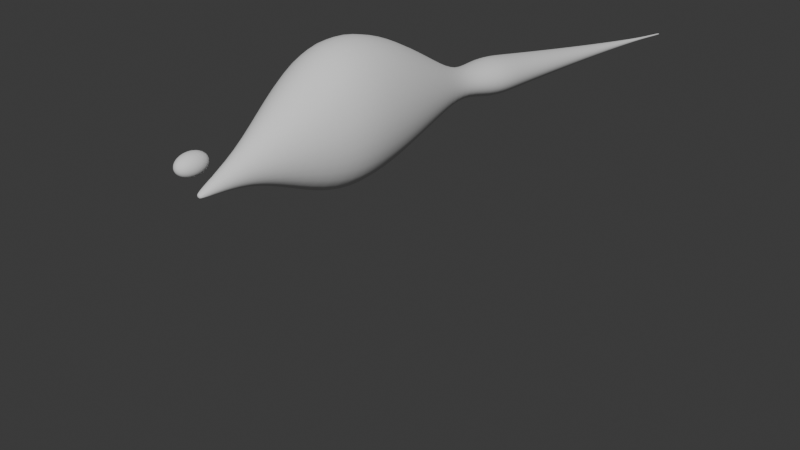 # Source: character.blend  (saved by Blender 4.4.32; exported with 4.5.12 LTS)
import bpy
from mathutils import Matrix  # noqa: F401  (used for matrix-valued properties, if any)

bpy.ops.wm.read_factory_settings(use_empty=True)
scene = bpy.context.scene
scene.name = 'Scene'

# ---- collections
col_collection = bpy.data.collections.new('Collection'); scene.collection.children.link(col_collection)

# ---- world
world_world = bpy.data.worlds.new('World'); scene.world = world_world
world_world.use_nodes = True; world_world.node_tree.nodes.clear()
_N = world_world.node_tree.nodes; _L = world_world.node_tree.links
n0 = _N.new('ShaderNodeOutputWorld'); n0.name = 'World Output'; n0.location = (300, 300)
n1 = _N.new('ShaderNodeBackground'); n1.name = 'Background'; n1.location = (10, 300)
n1.inputs[0].default_value = (0.05088, 0.05088, 0.05088, 1.0)
_L.new(n1.outputs[0], n0.inputs[0])
n0.is_active_output = True
world_world.color = (0.05088, 0.05088, 0.05088)
world_world.sun_shadow_jitter_overblur = 0.0

# ---- meshes
me_pangolinbodymesh_103 = bpy.data.meshes.new('PangolinBodyMesh.103')
me_pangolinbodymesh_103.from_pydata([(0.01571, 0.18, 0.25), (0.01111, 0.18, 0.2591), (9.618e-19, 0.18, 0.2629), (-0.01111, 0.18, 0.2591), (-0.01571, 0.18, 0.25), (-0.01111, 0.18, 0.2409), (-2.886e-18, 0.18, 0.2371), (0.01111, 0.18, 0.2409), (0.05281, 0.36, 0.2847), (0.03734, 0.36, 0.3261), (3.234e-18, 0.36, 0.3433), (-0.03734, 0.36, 0.3261), (-0.05281, 0.36, 0.2847), (-0.03734, 0.36, 0.2433), (-9.701e-18, 0.36, 0.2261), (0.03734, 0.36, 0.2433), (0.1324, 0.54, 0.3125), (0.09361, 0.54, 0.4379), (8.107e-18, 0.54, 0.4898), (-0.09361, 0.54, 0.4379), (-0.1324, 0.54, 0.3125), (-0.09361, 0.54, 0.1872), (-2.432e-17, 0.54, 0.1353), (0.09361, 0.54, 0.1872), (0.1968, 0.72, 0.328), (0.1391, 0.72, 0.5319), (1.205e-17, 0.72, 0.6164), (-0.1391, 0.72, 0.5319), (-0.1968, 0.72, 0.328), (-0.1391, 0.72, 0.124), (-3.615e-17, 0.72, 0.03957), (0.1391, 0.72, 0.124), (0.1899, 0.9, 0.328), (0.1343, 0.9, 0.5249), (1.163e-17, 0.9, 0.6064), (-0.1343, 0.9, 0.5249), (-0.1899, 0.9, 0.328), (-0.1343, 0.9, 0.1311), (-3.489e-17, 0.9, 0.04958), (0.1343, 0.9, 0.1311), (0.1588, 1.08, 0.3125), (0.1123, 1.08, 0.4628), (9.721e-18, 1.08, 0.5251), (-0.1123, 1.08, 0.4628), (-0.1588, 1.08, 0.3125), (-0.1123, 1.08, 0.1623), (-2.916e-17, 1.08, 0.1), (0.1123, 1.08, 0.1623), (0.1106, 1.26, 0.2847), (0.07821, 1.26, 0.3715), (6.773e-18, 1.26, 0.4074), (-0.07821, 1.26, 0.3715), (-0.1106, 1.26, 0.2847), (-0.07821, 1.26, 0.1979), (-2.032e-17, 1.26, 0.162), (0.07821, 1.26, 0.1979), (0.05569, 1.44, 0.25), (0.03938, 1.44, 0.2824), (3.41e-18, 1.44, 0.2959), (-0.03938, 1.44, 0.2824), (-0.05569, 1.44, 0.25), (-0.03938, 1.44, 0.2176), (-1.023e-17, 1.44, 0.2041), (0.03938, 1.44, 0.2176), (0.1054, 1.599, 0.2309), (0.07453, 1.606, 0.2919), (6.454e-18, 1.609, 0.3171), (-0.07453, 1.606, 0.2919), (-0.1054, 1.599, 0.2309), (-0.07453, 1.592, 0.17), (-1.936e-17, 1.589, 0.1448), (0.07453, 1.592, 0.17), (0.08991, 1.758, 0.2119), (0.06357, 1.764, 0.2639), (5.505e-18, 1.767, 0.2854), (-0.06357, 1.764, 0.2639), (-0.08991, 1.758, 0.2119), (-0.06357, 1.751, 0.1599), (-1.652e-17, 1.749, 0.1384), (0.06357, 1.751, 0.1599), (0.07508, 1.917, 0.1928), (0.05309, 1.922, 0.2362), (4.597e-18, 1.924, 0.2542), (-0.05309, 1.922, 0.2362), (-0.07508, 1.917, 0.1928), (-0.05309, 1.911, 0.1494), (-1.379e-17, 1.909, 0.1314), (0.05309, 1.911, 0.1494), (0.06097, 2.075, 0.1737), (0.04311, 2.08, 0.209), (3.733e-18, 2.081, 0.2236), (-0.04311, 2.08, 0.209), (-0.06097, 2.075, 0.1737), (-0.04311, 2.071, 0.1385), (-1.12e-17, 2.069, 0.1239), (0.04311, 2.071, 0.1385), (0.04767, 2.234, 0.1547), (0.03371, 2.238, 0.1822), (2.919e-18, 2.239, 0.1937), (-0.03371, 2.238, 0.1822), (-0.04767, 2.234, 0.1547), (-0.03371, 2.231, 0.1271), (-8.756e-18, 2.23, 0.1157), (0.03371, 2.231, 0.1271), (0.03527, 2.393, 0.1356), (0.02494, 2.396, 0.156), (2.16e-18, 2.397, 0.1645), (-0.02494, 2.396, 0.156), (-0.03527, 2.393, 0.1356), (-0.02494, 2.391, 0.1152), (-6.479e-18, 2.39, 0.1068), (0.02494, 2.391, 0.1152), (0.02392, 2.552, 0.1166), (0.01691, 2.554, 0.1304), (1.465e-18, 2.554, 0.1361), (-0.01691, 2.554, 0.1304), (-0.02392, 2.552, 0.1166), (-0.01691, 2.55, 0.1027), (-4.394e-18, 2.55, 0.097), (0.01691, 2.55, 0.1027), (0.01384, 2.711, 0.09749), (0.009783, 2.712, 0.1055), (8.472e-19, 2.712, 0.1088), (-0.009783, 2.712, 0.1055), (-0.01384, 2.711, 0.09749), (-0.009783, 2.71, 0.08949), (-2.542e-18, 2.71, 0.08618), (0.009783, 2.71, 0.08949), (0.005428, 2.87, 0.07843), (0.003838, 2.87, 0.08157), (3.323e-19, 2.87, 0.08287), (-0.003838, 2.87, 0.08157), (-0.005428, 2.87, 0.07843), (-0.003838, 2.869, 0.07529), (-9.97e-19, 2.869, 0.07399), (0.003838, 2.869, 0.07529), (0.004, 3.029, 0.05937), (0.002828, 3.029, 0.06218), (2.449e-19, 3.029, 0.06334), (-0.002828, 3.029, 0.06218), (-0.004, 3.029, 0.05937), (-0.002828, 3.028, 0.05656), (-7.348e-19, 3.028, 0.0554), (0.002828, 3.028, 0.05656), (0.0, 0.18, 0.25), (0.0, 3.029, 0.05937)], [], [(0, 1, 9, 8), (1, 2, 10, 9), (2, 3, 11, 10), (3, 4, 12, 11), (4, 5, 13, 12), (5, 6, 14, 13), (6, 7, 15, 14), (7, 0, 8, 15), (8, 9, 17, 16), (9, 10, 18, 17), (10, 11, 19, 18), (11, 12, 20, 19), (12, 13, 21, 20), (13, 14, 22, 21), (14, 15, 23, 22), (15, 8, 16, 23), (16, 17, 25, 24), (17, 18, 26, 25), (18, 19, 27, 26), (19, 20, 28, 27), (20, 21, 29, 28), (21, 22, 30, 29), (22, 23, 31, 30), (23, 16, 24, 31), (24, 25, 33, 32), (25, 26, 34, 33), (26, 27, 35, 34), (27, 28, 36, 35), (28, 29, 37, 36), (29, 30, 38, 37), (30, 31, 39, 38), (31, 24, 32, 39), (32, 33, 41, 40), (33, 34, 42, 41), (34, 35, 43, 42), (35, 36, 44, 43), (36, 37, 45, 44), (37, 38, 46, 45), (38, 39, 47, 46), (39, 32, 40, 47), (40, 41, 49, 48), (41, 42, 50, 49), (42, 43, 51, 50), (43, 44, 52, 51), (44, 45, 53, 52), (45, 46, 54, 53), (46, 47, 55, 54), (47, 40, 48, 55), (48, 49, 57, 56), (49, 50, 58, 57), (50, 51, 59, 58), (51, 52, 60, 59), (52, 53, 61, 60), (53, 54, 62, 61), (54, 55, 63, 62), (55, 48, 56, 63), (56, 57, 65, 64), (57, 58, 66, 65), (58, 59, 67, 66), (59, 60, 68, 67), (60, 61, 69, 68), (61, 62, 70, 69), (62, 63, 71, 70), (63, 56, 64, 71), (64, 65, 73, 72), (65, 66, 74, 73), (66, 67, 75, 74), (67, 68, 76, 75), (68, 69, 77, 76), (69, 70, 78, 77), (70, 71, 79, 78), (71, 64, 72, 79), (72, 73, 81, 80), (73, 74, 82, 81), (74, 75, 83, 82), (75, 76, 84, 83), (76, 77, 85, 84), (77, 78, 86, 85), (78, 79, 87, 86), (79, 72, 80, 87), (80, 81, 89, 88), (81, 82, 90, 89), (82, 83, 91, 90), (83, 84, 92, 91), (84, 85, 93, 92), (85, 86, 94, 93), (86, 87, 95, 94), (87, 80, 88, 95), (88, 89, 97, 96), (89, 90, 98, 97), (90, 91, 99, 98), (91, 92, 100, 99), (92, 93, 101, 100), (93, 94, 102, 101), (94, 95, 103, 102), (95, 88, 96, 103), (96, 97, 105, 104), (97, 98, 106, 105), (98, 99, 107, 106), (99, 100, 108, 107), (100, 101, 109, 108), (101, 102, 110, 109), (102, 103, 111, 110), (103, 96, 104, 111), (104, 105, 113, 112), (105, 106, 114, 113), (106, 107, 115, 114), (107, 108, 116, 115), (108, 109, 117, 116), (109, 110, 118, 117), (110, 111, 119, 118), (111, 104, 112, 119), (112, 113, 121, 120), (113, 114, 122, 121), (114, 115, 123, 122), (115, 116, 124, 123), (116, 117, 125, 124), (117, 118, 126, 125), (118, 119, 127, 126), (119, 112, 120, 127), (120, 121, 129, 128), (121, 122, 130, 129), (122, 123, 131, 130), (123, 124, 132, 131), (124, 125, 133, 132), (125, 126, 134, 133), (126, 127, 135, 134), (127, 120, 128, 135), (128, 129, 137, 136), (129, 130, 138, 137), (130, 131, 139, 138), (131, 132, 140, 139), (132, 133, 141, 140), (133, 134, 142, 141), (134, 135, 143, 142), (135, 128, 136, 143), (144, 1, 0), (144, 2, 1), (144, 3, 2), (144, 4, 3), (144, 5, 4), (144, 6, 5), (144, 7, 6), (144, 0, 7), (145, 136, 137), (145, 137, 138), (145, 138, 139), (145, 139, 140), (145, 140, 141), (145, 141, 142), (145, 142, 143), (145, 143, 136)])
me_pangolinbodymesh_103.polygons.foreach_set('use_smooth', [True] * 152)
me_pangolinbodymesh_103.update()
me_sphere_048 = bpy.data.meshes.new('Sphere.048')
me_sphere_048.from_pydata([(0.0, 0.01171, 0.03678), (0.0, 0.03333, 0.03118), (0.0, 0.04243, 0.02652), (0.0, 0.05543, 0.01435), (0.0, 0.06, 0.0), (0.0, 0.05543, -0.01435), (0.0, 0.04989, -0.02083), (0.0, 0.04243, -0.02652), (0.0, 0.03333, -0.03118), (0.001427, 0.01148, 0.03678), (0.0028, 0.02252, 0.03465), (0.004064, 0.03269, 0.03118), (0.005173, 0.04161, 0.02652), (0.006083, 0.04893, 0.02083), (0.006759, 0.05437, 0.01435), (0.007175, 0.05772, 0.007316), (0.007316, 0.05885, 0.0), (0.007175, 0.05772, -0.007316), (0.006759, 0.05437, -0.01435), (0.006083, 0.04893, -0.02083), (0.005173, 0.04161, -0.02652), (0.004064, 0.03269, -0.03118), (0.0028, 0.02252, -0.03465), (0.001427, 0.01148, -0.03678), (0.0028, 0.01081, 0.03678), (0.005492, 0.02121, 0.03465), (0.007973, 0.0308, 0.03118), (0.01015, 0.0392, 0.02652), (0.01193, 0.04609, 0.02083), (0.01326, 0.05121, 0.01435), (0.01407, 0.05437, 0.007316), (0.01435, 0.05543, 0.0), (0.01407, 0.05437, -0.007316), (0.01326, 0.05121, -0.01435), (0.01193, 0.04609, -0.02083), (0.01015, 0.0392, -0.02652), (0.007973, 0.0308, -0.03118), (0.005492, 0.02121, -0.03465), (0.0028, 0.01081, -0.03678), (0.004064, 0.009733, 0.03678), (0.007973, 0.01909, 0.03465), (0.01157, 0.02772, 0.03118), (0.01473, 0.03528, 0.02652), (0.01732, 0.04148, 0.02083), (0.01925, 0.04609, 0.01435), (0.02043, 0.04893, 0.007316), (0.02083, 0.04989, 0.0), (0.02043, 0.04893, -0.007316), (0.01925, 0.04609, -0.01435), (0.01732, 0.04148, -0.02083), (0.01473, 0.03528, -0.02652), (0.01157, 0.02772, -0.03118), (0.007973, 0.01909, -0.03465), (0.004064, 0.009733, -0.03678), (0.005173, 0.008277, 0.03678), (0.01015, 0.01624, 0.03465), (0.01473, 0.02357, 0.03118), (0.01875, 0.03, 0.02652), (0.02205, 0.03528, 0.02083), (0.0245, 0.0392, 0.01435), (0.02601, 0.04161, 0.007316), (0.02652, 0.04243, 0.0), (0.02601, 0.04161, -0.007316), (0.0245, 0.0392, -0.01435), (0.02205, 0.03528, -0.02083), (0.01875, 0.03, -0.02652), (0.01473, 0.02357, -0.03118), (0.01015, 0.01624, -0.03465), (0.005173, 0.008277, -0.03678), (0.006083, 0.006503, 0.03678), (0.01193, 0.01276, 0.03465), (0.01732, 0.01852, 0.03118), (0.02205, 0.02357, 0.02652), (0.02593, 0.02772, 0.02083), (0.02881, 0.0308, 0.01435), (0.03058, 0.03269, 0.007316), (0.03118, 0.03333, 0.0), (0.03058, 0.03269, -0.007316), (0.02881, 0.0308, -0.01435), (0.02593, 0.02772, -0.02083), (0.02205, 0.02357, -0.02652), (0.01732, 0.01852, -0.03118), (0.01193, 0.01276, -0.03465), (0.006083, 0.006503, -0.03678), (0.006759, 0.004479, 0.03678), (0.01326, 0.008787, 0.03465), (0.01925, 0.01276, 0.03118), (0.0245, 0.01624, 0.02652), (0.02881, 0.01909, 0.02083), (0.03201, 0.02121, 0.01435), (0.03398, 0.02252, 0.007316), (0.03465, 0.02296, 0.0), (0.03398, 0.02252, -0.007316), (0.03201, 0.02121, -0.01435), (0.02881, 0.01909, -0.02083), (0.0245, 0.01624, -0.02652), (0.01925, 0.01276, -0.03118), (0.01326, 0.008787, -0.03465), (0.006759, 0.004479, -0.03678), (0.007175, 0.002284, 0.03678), (0.01407, 0.004479, 0.03465), (0.02043, 0.006503, 0.03118), (0.02601, 0.008277, 0.02652), (0.03058, 0.009733, 0.02083), (0.03398, 0.01081, 0.01435), (0.03607, 0.01148, 0.007316), (0.03678, 0.01171, 0.0), (0.03607, 0.01148, -0.007316), (0.03398, 0.01081, -0.01435), (0.03058, 0.009733, -0.02083), (0.02601, 0.008277, -0.02652), (0.02043, 0.006503, -0.03118), (0.01407, 0.004479, -0.03465), (0.007175, 0.002284, -0.03678), (0.007316, -9.313e-10, 0.03678), (0.01435, -1.49e-09, 0.03465), (0.02083, -2.235e-09, 0.03118), (0.02652, -4.47e-09, 0.02652), (0.03118, -5.96e-09, 0.02083), (0.03465, -2.98e-09, 0.01435), (0.03678, -2.235e-09, 0.007316), (0.0375, -2.98e-09, 0.0), (0.03678, -2.235e-09, -0.007316), (0.03465, -2.98e-09, -0.01435), (0.03118, -5.96e-09, -0.02083), (0.02652, -4.47e-09, -0.02652), (0.02083, -2.235e-09, -0.03118), (0.01435, -1.49e-09, -0.03465), (0.007316, -9.313e-10, -0.03678), (0.007175, -0.002284, 0.03678), (0.01407, -0.004479, 0.03465), (0.02043, -0.006503, 0.03118), (0.02601, -0.008277, 0.02652), (0.03058, -0.009733, 0.02083), (0.03398, -0.01081, 0.01435), (0.03607, -0.01148, 0.007316), (0.03678, -0.01171, 0.0), (0.03607, -0.01148, -0.007316), (0.03398, -0.01081, -0.01435), (0.03058, -0.009733, -0.02083), (0.02601, -0.008277, -0.02652), (0.02043, -0.006503, -0.03118), (0.01407, -0.004479, -0.03465), (0.007175, -0.002284, -0.03678), (0.006759, -0.004479, 0.03678), (0.01326, -0.008787, 0.03465), (0.01925, -0.01276, 0.03118), (0.0245, -0.01624, 0.02652), (0.02881, -0.01909, 0.02083), (0.03201, -0.02121, 0.01435), (0.03398, -0.02252, 0.007316), (0.03465, -0.02296, 0.0), (0.03398, -0.02252, -0.007316), (0.03201, -0.02121, -0.01435), (0.02881, -0.01909, -0.02083), (0.0245, -0.01624, -0.02652), (0.01925, -0.01276, -0.03118), (0.01326, -0.008787, -0.03465), (0.006759, -0.004479, -0.03678), (0.006083, -0.006503, 0.03678), (0.01193, -0.01276, 0.03465), (0.01732, -0.01852, 0.03118), (0.02205, -0.02357, 0.02652), (0.02593, -0.02772, 0.02083), (0.02881, -0.0308, 0.01435), (0.03058, -0.03269, 0.007316), (0.03118, -0.03333, 0.0), (0.03058, -0.03269, -0.007316), (0.02881, -0.0308, -0.01435), (0.02593, -0.02772, -0.02083), (0.02205, -0.02357, -0.02652), (0.01732, -0.01852, -0.03118), (0.01193, -0.01276, -0.03465), (0.006083, -0.006503, -0.03678), (0.005173, -0.008277, 0.03678), (0.01015, -0.01624, 0.03465), (0.01473, -0.02357, 0.03118), (0.01875, -0.03, 0.02652), (0.02205, -0.03528, 0.02083), (0.0245, -0.0392, 0.01435), (0.02601, -0.04161, 0.007316), (0.02652, -0.04243, 0.0), (0.02601, -0.04161, -0.007316), (0.0245, -0.0392, -0.01435), (0.02205, -0.03528, -0.02083), (0.01875, -0.03, -0.02652), (0.01473, -0.02357, -0.03118), (0.01015, -0.01624, -0.03465), (0.005173, -0.008277, -0.03678), (0.004064, -0.009733, 0.03678), (0.007973, -0.01909, 0.03465), (0.01157, -0.02772, 0.03118), (0.01473, -0.03528, 0.02652), (0.01732, -0.04148, 0.02083), (0.01925, -0.04609, 0.01435), (0.02043, -0.04893, 0.007316), (0.02083, -0.04989, 0.0), (0.02043, -0.04893, -0.007316), (0.01925, -0.04609, -0.01435), (0.01732, -0.04148, -0.02083), (0.01473, -0.03528, -0.02652), (0.01157, -0.02772, -0.03118), (0.007973, -0.01909, -0.03465), (0.004064, -0.009733, -0.03678), (0.0028, -0.01081, 0.03678), (0.005492, -0.02121, 0.03465), (0.007973, -0.0308, 0.03118), (0.01015, -0.0392, 0.02652), (0.01193, -0.04609, 0.02083), (0.01326, -0.05121, 0.01435), (0.01407, -0.05437, 0.007316), (0.01435, -0.05543, 0.0), (0.01407, -0.05437, -0.007316), (0.01326, -0.05121, -0.01435), (0.01193, -0.04609, -0.02083), (0.01015, -0.0392, -0.02652), (0.007973, -0.0308, -0.03118), (0.005492, -0.02121, -0.03465), (0.0028, -0.01081, -0.03678), (0.001427, -0.01148, 0.03678), (0.0028, -0.02252, 0.03465), (0.004064, -0.03269, 0.03118), (0.005173, -0.04161, 0.02652), (0.006083, -0.04893, 0.02083), (0.006759, -0.05437, 0.01435), (0.007175, -0.05772, 0.007316), (0.007316, -0.05885, 0.0), (0.007175, -0.05772, -0.007316), (0.006759, -0.05437, -0.01435), (0.006083, -0.04893, -0.02083), (0.005173, -0.04161, -0.02652), (0.004064, -0.03269, -0.03118), (0.0028, -0.02252, -0.03465), (0.001427, -0.01148, -0.03678), (-6.985e-10, -0.01171, 0.03678), (-6.985e-10, -0.02296, 0.03465), (-1.863e-09, -0.03333, 0.03118), (-6.054e-09, -0.04243, 0.02652), (-5.122e-09, -0.04989, 0.02083), (-3.26e-09, -0.05543, 0.01435), (-2.794e-09, -0.05885, 0.007316), (-5.588e-09, -0.06, 0.0), (-2.794e-09, -0.05885, -0.007316), (-3.26e-09, -0.05543, -0.01435), (-5.122e-09, -0.04989, -0.02083), (-6.054e-09, -0.04243, -0.02652), (-1.863e-09, -0.03333, -0.03118), (-6.985e-10, -0.02296, -0.03465), (-6.985e-10, -0.01171, -0.03678), (-0.001427, -0.01148, 0.03678), (-0.0028, -0.02252, 0.03465), (-0.004064, -0.03269, 0.03118), (-0.005173, -0.04161, 0.02652), (-0.006083, -0.04893, 0.02083), (-0.006759, -0.05437, 0.01435), (-0.007175, -0.05772, 0.007316), (-0.007316, -0.05885, 0.0), (-0.007175, -0.05772, -0.007316), (-0.006759, -0.05437, -0.01435), (-0.006083, -0.04893, -0.02083), (-0.005173, -0.04161, -0.02652), (-0.004064, -0.03269, -0.03118), (-0.0028, -0.02252, -0.03465), (-0.001427, -0.01148, -0.03678), (0.0, 0.0, -0.0375), (-0.0028, -0.01081, 0.03678), (-0.005492, -0.02121, 0.03465), (-0.007973, -0.0308, 0.03118), (-0.01015, -0.0392, 0.02652), (-0.01193, -0.04609, 0.02083), (-0.01326, -0.05121, 0.01435), (-0.01407, -0.05437, 0.007316), (-0.01435, -0.05543, 0.0), (-0.01407, -0.05437, -0.007316), (-0.01326, -0.05121, -0.01435), (-0.01193, -0.04609, -0.02083), (-0.01015, -0.0392, -0.02652), (-0.007973, -0.0308, -0.03118), (-0.005492, -0.02121, -0.03465), (-0.0028, -0.01081, -0.03678), (-0.004064, -0.009733, 0.03678), (-0.007973, -0.01909, 0.03465), (-0.01157, -0.02772, 0.03118), (-0.01473, -0.03528, 0.02652), (-0.01732, -0.04148, 0.02083), (-0.01925, -0.04609, 0.01435), (-0.02043, -0.04893, 0.007316), (-0.02083, -0.04989, 0.0), (-0.02043, -0.04893, -0.007316), (-0.01925, -0.04609, -0.01435), (-0.01732, -0.04148, -0.02083), (-0.01473, -0.03528, -0.02652), (-0.01157, -0.02772, -0.03118), (-0.007973, -0.01909, -0.03465), (-0.004064, -0.009733, -0.03678), (-0.005173, -0.008277, 0.03678), (-0.01015, -0.01624, 0.03465), (-0.01473, -0.02357, 0.03118), (-0.01875, -0.03, 0.02652), (-0.02205, -0.03528, 0.02083), (-0.0245, -0.0392, 0.01435), (-0.02601, -0.04161, 0.007316), (-0.02652, -0.04243, 0.0), (-0.02601, -0.04161, -0.007316), (-0.0245, -0.0392, -0.01435), (-0.02205, -0.03528, -0.02083), (-0.01875, -0.03, -0.02652), (-0.01473, -0.02357, -0.03118), (-0.01015, -0.01624, -0.03465), (-0.005173, -0.008277, -0.03678), (-0.006083, -0.006503, 0.03678), (-0.01193, -0.01276, 0.03465), (-0.01732, -0.01852, 0.03118), (-0.02205, -0.02357, 0.02652), (-0.02593, -0.02772, 0.02083), (-0.02881, -0.0308, 0.01435), (-0.03058, -0.03269, 0.007316), (-0.03118, -0.03333, 0.0), (-0.03058, -0.03269, -0.007316), (-0.02881, -0.0308, -0.01435), (-0.02593, -0.02772, -0.02083), (-0.02205, -0.02357, -0.02652), (-0.01732, -0.01852, -0.03118), (-0.01193, -0.01276, -0.03465), (-0.006083, -0.006503, -0.03678), (0.0, 0.0, 0.0375), (-0.006759, -0.004479, 0.03678), (-0.01326, -0.008787, 0.03465), (-0.01925, -0.01276, 0.03118), (-0.0245, -0.01624, 0.02652), (-0.02881, -0.01909, 0.02083), (-0.03201, -0.02121, 0.01435), (-0.03398, -0.02252, 0.007316), (-0.03465, -0.02296, 0.0), (-0.03398, -0.02252, -0.007316), (-0.03201, -0.02121, -0.01435), (-0.02881, -0.01909, -0.02083), (-0.0245, -0.01624, -0.02652), (-0.01925, -0.01276, -0.03118), (-0.01326, -0.008787, -0.03465), (-0.006759, -0.004479, -0.03678), (-0.007175, -0.002284, 0.03678), (-0.01407, -0.004479, 0.03465), (-0.02043, -0.006503, 0.03118), (-0.02601, -0.008277, 0.02652), (-0.03058, -0.009733, 0.02083), (-0.03398, -0.01081, 0.01435), (-0.03607, -0.01148, 0.007316), (-0.03678, -0.01171, 0.0), (-0.03607, -0.01148, -0.007316), (-0.03398, -0.01081, -0.01435), (-0.03058, -0.009733, -0.02083), (-0.02601, -0.008277, -0.02652), (-0.02043, -0.006503, -0.03118), (-0.01407, -0.004479, -0.03465), (-0.007175, -0.002284, -0.03678), (-0.007316, 1.676e-09, 0.03678), (-0.01435, 7.451e-10, 0.03465), (-0.02083, 5.215e-09, 0.03118), (-0.02652, 1.267e-08, 0.02652), (-0.03118, 1.267e-08, 0.02083), (-0.03465, 1.043e-08, 0.01435), (-0.03678, 4.47e-09, 0.007316), (-0.0375, 1.118e-08, 0.0), (-0.03678, 4.47e-09, -0.007316), (-0.03465, 1.043e-08, -0.01435), (-0.03118, 1.267e-08, -0.02083), (-0.02652, 1.267e-08, -0.02652), (-0.02083, 5.215e-09, -0.03118), (-0.01435, 7.451e-10, -0.03465), (-0.007316, 1.676e-09, -0.03678), (-0.007175, 0.002284, 0.03678), (-0.01407, 0.004479, 0.03465), (-0.02043, 0.006503, 0.03118), (-0.02601, 0.008277, 0.02652), (-0.03058, 0.009733, 0.02083), (-0.03398, 0.01081, 0.01435), (-0.03607, 0.01148, 0.007316), (-0.03678, 0.01171, 0.0), (-0.03607, 0.01148, -0.007316), (-0.03398, 0.01081, -0.01435), (-0.03058, 0.009733, -0.02083), (-0.02601, 0.008277, -0.02652), (-0.02043, 0.006503, -0.03118), (-0.01407, 0.004479, -0.03465), (-0.007175, 0.002284, -0.03678), (-0.006759, 0.004479, 0.03678), (-0.01326, 0.008787, 0.03465), (-0.01925, 0.01276, 0.03118), (-0.0245, 0.01624, 0.02652), (-0.02881, 0.01909, 0.02083), (-0.03201, 0.02121, 0.01435), (-0.03398, 0.02252, 0.007316), (-0.03465, 0.02296, 0.0), (-0.03398, 0.02252, -0.007316), (-0.03201, 0.02121, -0.01435), (-0.02881, 0.01909, -0.02083), (-0.0245, 0.01624, -0.02652), (-0.01925, 0.01276, -0.03118), (-0.01326, 0.008787, -0.03465), (-0.006759, 0.004479, -0.03678), (-0.006083, 0.006503, 0.03678), (-0.01193, 0.01276, 0.03465), (-0.01732, 0.01852, 0.03118), (-0.02205, 0.02357, 0.02652), (-0.02593, 0.02772, 0.02083), (-0.02881, 0.0308, 0.01435), (-0.03058, 0.03269, 0.007316), (-0.03118, 0.03333, 0.0), (-0.03058, 0.03269, -0.007316), (-0.02881, 0.0308, -0.01435), (-0.02593, 0.02772, -0.02083), (-0.02205, 0.02357, -0.02652), (-0.01732, 0.01852, -0.03118), (-0.01193, 0.01276, -0.03465), (-0.006083, 0.006503, -0.03678), (-0.005173, 0.008277, 0.03678), (-0.01015, 0.01624, 0.03465), (-0.01473, 0.02357, 0.03118), (-0.01875, 0.03, 0.02652), (-0.02205, 0.03528, 0.02083), (-0.0245, 0.0392, 0.01435), (-0.02601, 0.04161, 0.007316), (-0.02652, 0.04243, 0.0), (-0.02601, 0.04161, -0.007316), (-0.0245, 0.0392, -0.01435), (-0.02205, 0.03528, -0.02083), (-0.01875, 0.03, -0.02652), (-0.01473, 0.02357, -0.03118), (-0.01015, 0.01624, -0.03465), (-0.005173, 0.008277, -0.03678), (-0.004064, 0.009733, 0.03678), (-0.007973, 0.01909, 0.03465), (-0.01157, 0.02772, 0.03118), (-0.01473, 0.03528, 0.02652), (-0.01732, 0.04148, 0.02083), (-0.01925, 0.04609, 0.01435), (-0.02043, 0.04893, 0.007316), (-0.02083, 0.04989, 0.0), (-0.02043, 0.04893, -0.007316), (-0.01925, 0.04609, -0.01435), (-0.01732, 0.04148, -0.02083), (-0.01473, 0.03528, -0.02652), (-0.01157, 0.02772, -0.03118), (-0.007973, 0.01909, -0.03465), (-0.004064, 0.009733, -0.03678), (-0.0028, 0.01081, 0.03678), (-0.005492, 0.02121, 0.03465), (-0.007973, 0.0308, 0.03118), (-0.01015, 0.0392, 0.02652), (-0.01193, 0.04609, 0.02083), (-0.01326, 0.05121, 0.01435), (-0.01407, 0.05437, 0.007316), (-0.01435, 0.05543, 0.0), (-0.01407, 0.05437, -0.007316), (-0.01326, 0.05121, -0.01435), (-0.01193, 0.04609, -0.02083), (-0.01015, 0.0392, -0.02652), (-0.007973, 0.0308, -0.03118), (-0.005492, 0.02121, -0.03465), (-0.0028, 0.01081, -0.03678), (-0.001427, 0.01148, 0.03678), (-0.0028, 0.02252, 0.03465), (-0.004064, 0.03269, 0.03118), (-0.005173, 0.04161, 0.02652), (-0.006083, 0.04893, 0.02083), (-0.006759, 0.05437, 0.01435), (-0.007175, 0.05772, 0.007316), (-0.007316, 0.05885, 0.0), (-0.007175, 0.05772, -0.007316), (-0.006759, 0.05437, -0.01435), (-0.006083, 0.04893, -0.02083), (-0.005173, 0.04161, -0.02652), (-0.004064, 0.03269, -0.03118), (-0.0028, 0.02252, -0.03465), (-0.001427, 0.01148, -0.03678), (1.397e-09, 0.02296, 0.03465), (7.916e-09, 0.04989, 0.02083), (5.588e-09, 0.05885, 0.007316), (5.588e-09, 0.05885, -0.007316), (1.397e-09, 0.02296, -0.03465), (1.397e-09, 0.01171, -0.03678)], [], [(477, 2, 12, 13), (8, 7, 20, 21), (3, 477, 13, 14), (480, 8, 21, 22), (478, 3, 14, 15), (481, 480, 22, 23), (4, 478, 15, 16), (0, 325, 9), (264, 481, 23), (479, 4, 16, 17), (476, 0, 9, 10), (5, 479, 17, 18), (1, 476, 10, 11), (6, 5, 18, 19), (2, 1, 11, 12), (7, 6, 19, 20), (19, 18, 33, 34), (12, 11, 26, 27), (20, 19, 34, 35), (13, 12, 27, 28), (21, 20, 35, 36), (14, 13, 28, 29), (22, 21, 36, 37), (15, 14, 29, 30), (23, 22, 37, 38), (16, 15, 30, 31), (9, 325, 24), (264, 23, 38), (17, 16, 31, 32), (10, 9, 24, 25), (18, 17, 32, 33), (11, 10, 25, 26), (38, 37, 52, 53), (31, 30, 45, 46), (24, 325, 39), (264, 38, 53), (32, 31, 46, 47), (25, 24, 39, 40), (33, 32, 47, 48), (26, 25, 40, 41), (34, 33, 48, 49), (27, 26, 41, 42), (35, 34, 49, 50), (28, 27, 42, 43), (36, 35, 50, 51), (29, 28, 43, 44), (37, 36, 51, 52), (30, 29, 44, 45), (50, 49, 64, 65), (43, 42, 57, 58), (51, 50, 65, 66), (44, 43, 58, 59), (52, 51, 66, 67), (45, 44, 59, 60), (53, 52, 67, 68), (46, 45, 60, 61), (39, 325, 54), (264, 53, 68), (47, 46, 61, 62), (40, 39, 54, 55), (48, 47, 62, 63), (41, 40, 55, 56), (49, 48, 63, 64), (42, 41, 56, 57), (54, 325, 69), (264, 68, 83), (62, 61, 76, 77), (55, 54, 69, 70), (63, 62, 77, 78), (56, 55, 70, 71), (64, 63, 78, 79), (57, 56, 71, 72), (65, 64, 79, 80), (58, 57, 72, 73), (66, 65, 80, 81), (59, 58, 73, 74), (67, 66, 81, 82), (60, 59, 74, 75), (68, 67, 82, 83), (61, 60, 75, 76), (73, 72, 87, 88), (81, 80, 95, 96), (74, 73, 88, 89), (82, 81, 96, 97), (75, 74, 89, 90), (83, 82, 97, 98), (76, 75, 90, 91), (69, 325, 84), (264, 83, 98), (77, 76, 91, 92), (70, 69, 84, 85), (78, 77, 92, 93), (71, 70, 85, 86), (79, 78, 93, 94), (72, 71, 86, 87), (80, 79, 94, 95), (92, 91, 106, 107), (85, 84, 99, 100), (93, 92, 107, 108), (86, 85, 100, 101), (94, 93, 108, 109), (87, 86, 101, 102), (95, 94, 109, 110), (88, 87, 102, 103), (96, 95, 110, 111), (89, 88, 103, 104), (97, 96, 111, 112), (90, 89, 104, 105), (98, 97, 112, 113), (91, 90, 105, 106), (84, 325, 99), (264, 98, 113), (111, 110, 125, 126), (104, 103, 118, 119), (112, 111, 126, 127), (105, 104, 119, 120), (113, 112, 127, 128), (106, 105, 120, 121), (99, 325, 114), (264, 113, 128), (107, 106, 121, 122), (100, 99, 114, 115), (108, 107, 122, 123), (101, 100, 115, 116), (109, 108, 123, 124), (102, 101, 116, 117), (110, 109, 124, 125), (103, 102, 117, 118), (115, 114, 129, 130), (123, 122, 137, 138), (116, 115, 130, 131), (124, 123, 138, 139), (117, 116, 131, 132), (125, 124, 139, 140), (118, 117, 132, 133), (126, 125, 140, 141), (119, 118, 133, 134), (127, 126, 141, 142), (120, 119, 134, 135), (128, 127, 142, 143), (121, 120, 135, 136), (114, 325, 129), (264, 128, 143), (122, 121, 136, 137), (134, 133, 148, 149), (142, 141, 156, 157), (135, 134, 149, 150), (143, 142, 157, 158), (136, 135, 150, 151), (129, 325, 144), (264, 143, 158), (137, 136, 151, 152), (130, 129, 144, 145), (138, 137, 152, 153), (131, 130, 145, 146), (139, 138, 153, 154), (132, 131, 146, 147), (140, 139, 154, 155), (133, 132, 147, 148), (141, 140, 155, 156), (153, 152, 167, 168), (146, 145, 160, 161), (154, 153, 168, 169), (147, 146, 161, 162), (155, 154, 169, 170), (148, 147, 162, 163), (156, 155, 170, 171), (149, 148, 163, 164), (157, 156, 171, 172), (150, 149, 164, 165), (158, 157, 172, 173), (151, 150, 165, 166), (144, 325, 159), (264, 158, 173), (152, 151, 166, 167), (145, 144, 159, 160), (172, 171, 186, 187), (165, 164, 179, 180), (173, 172, 187, 188), (166, 165, 180, 181), (159, 325, 174), (264, 173, 188), (167, 166, 181, 182), (160, 159, 174, 175), (168, 167, 182, 183), (161, 160, 175, 176), (169, 168, 183, 184), (162, 161, 176, 177), (170, 169, 184, 185), (163, 162, 177, 178), (171, 170, 185, 186), (164, 163, 178, 179), (184, 183, 198, 199), (177, 176, 191, 192), (185, 184, 199, 200), (178, 177, 192, 193), (186, 185, 200, 201), (179, 178, 193, 194), (187, 186, 201, 202), (180, 179, 194, 195), (188, 187, 202, 203), (181, 180, 195, 196), (174, 325, 189), (264, 188, 203), (182, 181, 196, 197), (175, 174, 189, 190), (183, 182, 197, 198), (176, 175, 190, 191), (203, 202, 217, 218), (196, 195, 210, 211), (189, 325, 204), (264, 203, 218), (197, 196, 211, 212), (190, 189, 204, 205), (198, 197, 212, 213), (191, 190, 205, 206), (199, 198, 213, 214), (192, 191, 206, 207), (200, 199, 214, 215), (193, 192, 207, 208), (201, 200, 215, 216), (194, 193, 208, 209), (202, 201, 216, 217), (195, 194, 209, 210), (207, 206, 221, 222), (215, 214, 229, 230), (208, 207, 222, 223), (216, 215, 230, 231), (209, 208, 223, 224), (217, 216, 231, 232), (210, 209, 224, 225), (218, 217, 232, 233), (211, 210, 225, 226), (204, 325, 219), (264, 218, 233), (212, 211, 226, 227), (205, 204, 219, 220), (213, 212, 227, 228), (206, 205, 220, 221), (214, 213, 228, 229), (226, 225, 240, 241), (219, 325, 234), (264, 233, 248), (227, 226, 241, 242), (220, 219, 234, 235), (228, 227, 242, 243), (221, 220, 235, 236), (229, 228, 243, 244), (222, 221, 236, 237), (230, 229, 244, 245), (223, 222, 237, 238), (231, 230, 245, 246), (224, 223, 238, 239), (232, 231, 246, 247), (225, 224, 239, 240), (233, 232, 247, 248), (245, 244, 259, 260), (238, 237, 252, 253), (246, 245, 260, 261), (239, 238, 253, 254), (247, 246, 261, 262), (240, 239, 254, 255), (248, 247, 262, 263), (241, 240, 255, 256), (234, 325, 249), (264, 248, 263), (242, 241, 256, 257), (235, 234, 249, 250), (243, 242, 257, 258), (236, 235, 250, 251), (244, 243, 258, 259), (237, 236, 251, 252), (249, 325, 265), (264, 263, 279), (257, 256, 272, 273), (250, 249, 265, 266), (258, 257, 273, 274), (251, 250, 266, 267), (259, 258, 274, 275), (252, 251, 267, 268), (260, 259, 275, 276), (253, 252, 268, 269), (261, 260, 276, 277), (254, 253, 269, 270), (262, 261, 277, 278), (255, 254, 270, 271), (263, 262, 278, 279), (256, 255, 271, 272), (269, 268, 283, 284), (277, 276, 291, 292), (270, 269, 284, 285), (278, 277, 292, 293), (271, 270, 285, 286), (279, 278, 293, 294), (272, 271, 286, 287), (265, 325, 280), (264, 279, 294), (273, 272, 287, 288), (266, 265, 280, 281), (274, 273, 288, 289), (267, 266, 281, 282), (275, 274, 289, 290), (268, 267, 282, 283), (276, 275, 290, 291), (288, 287, 302, 303), (281, 280, 295, 296), (289, 288, 303, 304), (282, 281, 296, 297), (290, 289, 304, 305), (283, 282, 297, 298), (291, 290, 305, 306), (284, 283, 298, 299), (292, 291, 306, 307), (285, 284, 299, 300), (293, 292, 307, 308), (286, 285, 300, 301), (294, 293, 308, 309), (287, 286, 301, 302), (280, 325, 295), (264, 294, 309), (307, 306, 321, 322), (300, 299, 314, 315), (308, 307, 322, 323), (301, 300, 315, 316), (309, 308, 323, 324), (302, 301, 316, 317), (295, 325, 310), (264, 309, 324), (303, 302, 317, 318), (296, 295, 310, 311), (304, 303, 318, 319), (297, 296, 311, 312), (305, 304, 319, 320), (298, 297, 312, 313), (306, 305, 320, 321), (299, 298, 313, 314), (319, 318, 334, 335), (312, 311, 327, 328), (320, 319, 335, 336), (313, 312, 328, 329), (321, 320, 336, 337), (314, 313, 329, 330), (322, 321, 337, 338), (315, 314, 330, 331), (323, 322, 338, 339), (316, 315, 331, 332), (324, 323, 339, 340), (317, 316, 332, 333), (310, 325, 326), (264, 324, 340), (318, 317, 333, 334), (311, 310, 326, 327), (339, 338, 353, 354), (332, 331, 346, 347), (340, 339, 354, 355), (333, 332, 347, 348), (326, 325, 341), (264, 340, 355), (334, 333, 348, 349), (327, 326, 341, 342), (335, 334, 349, 350), (328, 327, 342, 343), (336, 335, 350, 351), (329, 328, 343, 344), (337, 336, 351, 352), (330, 329, 344, 345), (338, 337, 352, 353), (331, 330, 345, 346), (343, 342, 357, 358), (351, 350, 365, 366), (344, 343, 358, 359), (352, 351, 366, 367), (345, 344, 359, 360), (353, 352, 367, 368), (346, 345, 360, 361), (354, 353, 368, 369), (347, 346, 361, 362), (355, 354, 369, 370), (348, 347, 362, 363), (341, 325, 356), (264, 355, 370), (349, 348, 363, 364), (342, 341, 356, 357), (350, 349, 364, 365), (362, 361, 376, 377), (370, 369, 384, 385), (363, 362, 377, 378), (356, 325, 371), (264, 370, 385), (364, 363, 378, 379), (357, 356, 371, 372), (365, 364, 379, 380), (358, 357, 372, 373), (366, 365, 380, 381), (359, 358, 373, 374), (367, 366, 381, 382), (360, 359, 374, 375), (368, 367, 382, 383), (361, 360, 375, 376), (369, 368, 383, 384), (381, 380, 395, 396), (374, 373, 388, 389), (382, 381, 396, 397), (375, 374, 389, 390), (383, 382, 397, 398), (376, 375, 390, 391), (384, 383, 398, 399), (377, 376, 391, 392), (385, 384, 399, 400), (378, 377, 392, 393), (371, 325, 386), (264, 385, 400), (379, 378, 393, 394), (372, 371, 386, 387), (380, 379, 394, 395), (373, 372, 387, 388), (400, 399, 414, 415), (393, 392, 407, 408), (386, 325, 401), (264, 400, 415), (394, 393, 408, 409), (387, 386, 401, 402), (395, 394, 409, 410), (388, 387, 402, 403), (396, 395, 410, 411), (389, 388, 403, 404), (397, 396, 411, 412), (390, 389, 404, 405), (398, 397, 412, 413), (391, 390, 405, 406), (399, 398, 413, 414), (392, 391, 406, 407), (404, 403, 418, 419), (412, 411, 426, 427), (405, 404, 419, 420), (413, 412, 427, 428), (406, 405, 420, 421), (414, 413, 428, 429), (407, 406, 421, 422), (415, 414, 429, 430), (408, 407, 422, 423), (401, 325, 416), (264, 415, 430), (409, 408, 423, 424), (402, 401, 416, 417), (410, 409, 424, 425), (403, 402, 417, 418), (411, 410, 425, 426), (423, 422, 437, 438), (416, 325, 431), (264, 430, 445), (424, 423, 438, 439), (417, 416, 431, 432), (425, 424, 439, 440), (418, 417, 432, 433), (426, 425, 440, 441), (419, 418, 433, 434), (427, 426, 441, 442), (420, 419, 434, 435), (428, 427, 442, 443), (421, 420, 435, 436), (429, 428, 443, 444), (422, 421, 436, 437), (430, 429, 444, 445), (442, 441, 456, 457), (435, 434, 449, 450), (443, 442, 457, 458), (436, 435, 450, 451), (444, 443, 458, 459), (437, 436, 451, 452), (445, 444, 459, 460), (438, 437, 452, 453), (431, 325, 446), (264, 445, 460), (439, 438, 453, 454), (432, 431, 446, 447), (440, 439, 454, 455), (433, 432, 447, 448), (441, 440, 455, 456), (434, 433, 448, 449), (264, 460, 475), (454, 453, 468, 469), (447, 446, 461, 462), (455, 454, 469, 470), (448, 447, 462, 463), (456, 455, 470, 471), (449, 448, 463, 464), (457, 456, 471, 472), (450, 449, 464, 465), (458, 457, 472, 473), (451, 450, 465, 466), (459, 458, 473, 474), (452, 451, 466, 467), (460, 459, 474, 475), (453, 452, 467, 468), (446, 325, 461), (473, 472, 7, 8), (466, 465, 477, 3), (474, 473, 8, 480), (467, 466, 3, 478), (475, 474, 480, 481), (468, 467, 478, 4), (461, 325, 0), (264, 475, 481), (469, 468, 4, 479), (462, 461, 0, 476), (470, 469, 479, 5), (463, 462, 476, 1), (471, 470, 5, 6), (464, 463, 1, 2), (472, 471, 6, 7), (465, 464, 2, 477)])
me_sphere_048.polygons.foreach_set('use_smooth', [True] * 512)
_uv = me_sphere_048.uv_layers.new(name='UVMap')
_uv.uv.foreach_set('vector', [0.75, 0.6875, 0.75, 0.75, 0.7188, 0.75, 0.7188, 0.6875, 0.75, 0.1875, 0.75, 0.25, 0.7188, 0.25, 0.7188, 0.1875, 0.75, 0.625, 0.75, 0.6875, 0.7188, 0.6875, 0.7188, 0.625, 0.75, 0.125, 0.75, 0.1875, 0.7188, 0.1875, 0.7188, 0.125, 0.75, 0.5625, 0.75, 0.625, 0.7188, 0.625, 0.7188, 0.5625, 0.75, 0.0625, 0.75, 0.125, 0.7188, 0.125, 0.7188, 0.0625, 0.75, 0.5, 0.75, 0.5625, 0.7188, 0.5625, 0.7188, 0.5, 0.75, 0.9375, 0.7344, 1.0, 0.7188, 0.9375, 0.7344, 0.0, 0.75, 0.0625, 0.7188, 0.0625, 0.75, 0.4375, 0.75, 0.5, 0.7188, 0.5, 0.7188, 0.4375, 0.75, 0.875, 0.75, 0.9375, 0.7188, 0.9375, 0.7188, 0.875, 0.75, 0.375, 0.75, 0.4375, 0.7188, 0.4375, 0.7188, 0.375, 0.75, 0.8125, 0.75, 0.875, 0.7188, 0.875, 0.7188, 0.8125, 0.75, 0.3125, 0.75, 0.375, 0.7188, 0.375, 0.7188, 0.3125, 0.75, 0.75, 0.75, 0.8125, 0.7188, 0.8125, 0.7188, 0.75, 0.75, 0.25, 0.75, 0.3125, 0.7188, 0.3125, 0.7188, 0.25, 0.7188, 0.3125, 0.7188, 0.375, 0.6875, 0.375, 0.6875, 0.3125, 0.7188, 0.75, 0.7188, 0.8125, 0.6875, 0.8125, 0.6875, 0.75, 0.7188, 0.25, 0.7188, 0.3125, 0.6875, 0.3125, 0.6875, 0.25, 0.7188, 0.6875, 0.7188, 0.75, 0.6875, 0.75, 0.6875, 0.6875, 0.7188, 0.1875, 0.7188, 0.25, 0.6875, 0.25, 0.6875, 0.1875, 0.7188, 0.625, 0.7188, 0.6875, 0.6875, 0.6875, 0.6875, 0.625, 0.7188, 0.125, 0.7188, 0.1875, 0.6875, 0.1875, 0.6875, 0.125, 0.7188, 0.5625, 0.7188, 0.625, 0.6875, 0.625, 0.6875, 0.5625, 0.7188, 0.0625, 0.7188, 0.125, 0.6875, 0.125, 0.6875, 0.0625, 0.7188, 0.5, 0.7188, 0.5625, 0.6875, 0.5625, 0.6875, 0.5, 0.7188, 0.9375, 0.7031, 1.0, 0.6875, 0.9375, 0.7031, 0.0, 0.7188, 0.0625, 0.6875, 0.0625, 0.7188, 0.4375, 0.7188, 0.5, 0.6875, 0.5, 0.6875, 0.4375, 0.7188, 0.875, 0.7188, 0.9375, 0.6875, 0.9375, 0.6875, 0.875, 0.7188, 0.375, 0.7188, 0.4375, 0.6875, 0.4375, 0.6875, 0.375, 0.7188, 0.8125, 0.7188, 0.875, 0.6875, 0.875, 0.6875, 0.8125, 0.6875, 0.0625, 0.6875, 0.125, 0.6562, 0.125, 0.6562, 0.0625, 0.6875, 0.5, 0.6875, 0.5625, 0.6562, 0.5625, 0.6562, 0.5, 0.6875, 0.9375, 0.6719, 1.0, 0.6562, 0.9375, 0.6719, 0.0, 0.6875, 0.0625, 0.6562, 0.0625, 0.6875, 0.4375, 0.6875, 0.5, 0.6562, 0.5, 0.6562, 0.4375, 0.6875, 0.875, 0.6875, 0.9375, 0.6562, 0.9375, 0.6562, 0.875, 0.6875, 0.375, 0.6875, 0.4375, 0.6562, 0.4375, 0.6562, 0.375, 0.6875, 0.8125, 0.6875, 0.875, 0.6562, 0.875, 0.6562, 0.8125, 0.6875, 0.3125, 0.6875, 0.375, 0.6562, 0.375, 0.6562, 0.3125, 0.6875, 0.75, 0.6875, 0.8125, 0.6562, 0.8125, 0.6562, 0.75, 0.6875, 0.25, 0.6875, 0.3125, 0.6562, 0.3125, 0.6562, 0.25, 0.6875, 0.6875, 0.6875, 0.75, 0.6562, 0.75, 0.6562, 0.6875, 0.6875, 0.1875, 0.6875, 0.25, 0.6562, 0.25, 0.6562, 0.1875, 0.6875, 0.625, 0.6875, 0.6875, 0.6562, 0.6875, 0.6562, 0.625, 0.6875, 0.125, 0.6875, 0.1875, 0.6562, 0.1875, 0.6562, 0.125, 0.6875, 0.5625, 0.6875, 0.625, 0.6562, 0.625, 0.6562, 0.5625, 0.6562, 0.25, 0.6562, 0.3125, 0.625, 0.3125, 0.625, 0.25, 0.6562, 0.6875, 0.6562, 0.75, 0.625, 0.75, 0.625, 0.6875, 0.6562, 0.1875, 0.6562, 0.25, 0.625, 0.25, 0.625, 0.1875, 0.6562, 0.625, 0.6562, 0.6875, 0.625, 0.6875, 0.625, 0.625, 0.6562, 0.125, 0.6562, 0.1875, 0.625, 0.1875, 0.625, 0.125, 0.6562, 0.5625, 0.6562, 0.625, 0.625, 0.625, 0.625, 0.5625, 0.6562, 0.0625, 0.6562, 0.125, 0.625, 0.125, 0.625, 0.0625, 0.6562, 0.5, 0.6562, 0.5625, 0.625, 0.5625, 0.625, 0.5, 0.6562, 0.9375, 0.6406, 1.0, 0.625, 0.9375, 0.6406, 0.0, 0.6562, 0.0625, 0.625, 0.0625, 0.6562, 0.4375, 0.6562, 0.5, 0.625, 0.5, 0.625, 0.4375, 0.6562, 0.875, 0.6562, 0.9375, 0.625, 0.9375, 0.625, 0.875, 0.6562, 0.375, 0.6562, 0.4375, 0.625, 0.4375, 0.625, 0.375, 0.6562, 0.8125, 0.6562, 0.875, 0.625, 0.875, 0.625, 0.8125, 0.6562, 0.3125, 0.6562, 0.375, 0.625, 0.375, 0.625, 0.3125, 0.6562, 0.75, 0.6562, 0.8125, 0.625, 0.8125, 0.625, 0.75, 0.625, 0.9375, 0.6094, 1.0, 0.5938, 0.9375, 0.6094, 0.0, 0.625, 0.0625, 0.5938, 0.0625, 0.625, 0.4375, 0.625, 0.5, 0.5938, 0.5, 0.5938, 0.4375, 0.625, 0.875, 0.625, 0.9375, 0.5938, 0.9375, 0.5938, 0.875, 0.625, 0.375, 0.625, 0.4375, 0.5938, 0.4375, 0.5938, 0.375, 0.625, 0.8125, 0.625, 0.875, 0.5938, 0.875, 0.5938, 0.8125, 0.625, 0.3125, 0.625, 0.375, 0.5938, 0.375, 0.5938, 0.3125, 0.625, 0.75, 0.625, 0.8125, 0.5938, 0.8125, 0.5938, 0.75, 0.625, 0.25, 0.625, 0.3125, 0.5938, 0.3125, 0.5938, 0.25, 0.625, 0.6875, 0.625, 0.75, 0.5938, 0.75, 0.5938, 0.6875, 0.625, 0.1875, 0.625, 0.25, 0.5938, 0.25, 0.5938, 0.1875, 0.625, 0.625, 0.625, 0.6875, 0.5938, 0.6875, 0.5938, 0.625, 0.625, 0.125, 0.625, 0.1875, 0.5938, 0.1875, 0.5938, 0.125, 0.625, 0.5625, 0.625, 0.625, 0.5938, 0.625, 0.5938, 0.5625, 0.625, 0.0625, 0.625, 0.125, 0.5938, 0.125, 0.5938, 0.0625, 0.625, 0.5, 0.625, 0.5625, 0.5938, 0.5625, 0.5938, 0.5, 0.5938, 0.6875, 0.5938, 0.75, 0.5625, 0.75, 0.5625, 0.6875, 0.5938, 0.1875, 0.5938, 0.25, 0.5625, 0.25, 0.5625, 0.1875, 0.5938, 0.625, 0.5938, 0.6875, 0.5625, 0.6875, 0.5625, 0.625, 0.5938, 0.125, 0.5938, 0.1875, 0.5625, 0.1875, 0.5625, 0.125, 0.5938, 0.5625, 0.5938, 0.625, 0.5625, 0.625, 0.5625, 0.5625, 0.5938, 0.0625, 0.5938, 0.125, 0.5625, 0.125, 0.5625, 0.0625, 0.5938, 0.5, 0.5938, 0.5625, 0.5625, 0.5625, 0.5625, 0.5, 0.5938, 0.9375, 0.5781, 1.0, 0.5625, 0.9375, 0.5781, 0.0, 0.5938, 0.0625, 0.5625, 0.0625, 0.5938, 0.4375, 0.5938, 0.5, 0.5625, 0.5, 0.5625, 0.4375, 0.5938, 0.875, 0.5938, 0.9375, 0.5625, 0.9375, 0.5625, 0.875, 0.5938, 0.375, 0.5938, 0.4375, 0.5625, 0.4375, 0.5625, 0.375, 0.5938, 0.8125, 0.5938, 0.875, 0.5625, 0.875, 0.5625, 0.8125, 0.5938, 0.3125, 0.5938, 0.375, 0.5625, 0.375, 0.5625, 0.3125, 0.5938, 0.75, 0.5938, 0.8125, 0.5625, 0.8125, 0.5625, 0.75, 0.5938, 0.25, 0.5938, 0.3125, 0.5625, 0.3125, 0.5625, 0.25, 0.5625, 0.4375, 0.5625, 0.5, 0.5312, 0.5, 0.5312, 0.4375, 0.5625, 0.875, 0.5625, 0.9375, 0.5312, 0.9375, 0.5312, 0.875, 0.5625, 0.375, 0.5625, 0.4375, 0.5312, 0.4375, 0.5312, 0.375, 0.5625, 0.8125, 0.5625, 0.875, 0.5312, 0.875, 0.5312, 0.8125, 0.5625, 0.3125, 0.5625, 0.375, 0.5312, 0.375, 0.5312, 0.3125, 0.5625, 0.75, 0.5625, 0.8125, 0.5312, 0.8125, 0.5312, 0.75, 0.5625, 0.25, 0.5625, 0.3125, 0.5312, 0.3125, 0.5312, 0.25, 0.5625, 0.6875, 0.5625, 0.75, 0.5312, 0.75, 0.5312, 0.6875, 0.5625, 0.1875, 0.5625, 0.25, 0.5312, 0.25, 0.5312, 0.1875, 0.5625, 0.625, 0.5625, 0.6875, 0.5312, 0.6875, 0.5312, 0.625, 0.5625, 0.125, 0.5625, 0.1875, 0.5312, 0.1875, 0.5312, 0.125, 0.5625, 0.5625, 0.5625, 0.625, 0.5312, 0.625, 0.5312, 0.5625, 0.5625, 0.0625, 0.5625, 0.125, 0.5312, 0.125, 0.5312, 0.0625, 0.5625, 0.5, 0.5625, 0.5625, 0.5312, 0.5625, 0.5312, 0.5, 0.5625, 0.9375, 0.5469, 1.0, 0.5312, 0.9375, 0.5469, 0.0, 0.5625, 0.0625, 0.5312, 0.0625, 0.5312, 0.1875, 0.5312, 0.25, 0.5, 0.25, 0.5, 0.1875, 0.5312, 0.625, 0.5312, 0.6875, 0.5, 0.6875, 0.5, 0.625, 0.5312, 0.125, 0.5312, 0.1875, 0.5, 0.1875, 0.5, 0.125, 0.5312, 0.5625, 0.5312, 0.625, 0.5, 0.625, 0.5, 0.5625, 0.5312, 0.0625, 0.5312, 0.125, 0.5, 0.125, 0.5, 0.0625, 0.5312, 0.5, 0.5312, 0.5625, 0.5, 0.5625, 0.5, 0.5, 0.5312, 0.9375, 0.5156, 1.0, 0.5, 0.9375, 0.5156, 0.0, 0.5312, 0.0625, 0.5, 0.0625, 0.5312, 0.4375, 0.5312, 0.5, 0.5, 0.5, 0.5, 0.4375, 0.5312, 0.875, 0.5312, 0.9375, 0.5, 0.9375, 0.5, 0.875, 0.5312, 0.375, 0.5312, 0.4375, 0.5, 0.4375, 0.5, 0.375, 0.5312, 0.8125, 0.5312, 0.875, 0.5, 0.875, 0.5, 0.8125, 0.5312, 0.3125, 0.5312, 0.375, 0.5, 0.375, 0.5, 0.3125, 0.5312, 0.75, 0.5312, 0.8125, 0.5, 0.8125, 0.5, 0.75, 0.5312, 0.25, 0.5312, 0.3125, 0.5, 0.3125, 0.5, 0.25, 0.5312, 0.6875, 0.5312, 0.75, 0.5, 0.75, 0.5, 0.6875, 0.5, 0.875, 0.5, 0.9375, 0.4688, 0.9375, 0.4688, 0.875, 0.5, 0.375, 0.5, 0.4375, 0.4688, 0.4375, 0.4688, 0.375, 0.5, 0.8125, 0.5, 0.875, 0.4688, 0.875, 0.4688, 0.8125, 0.5, 0.3125, 0.5, 0.375, 0.4688, 0.375, 0.4687, 0.3125, 0.5, 0.75, 0.5, 0.8125, 0.4688, 0.8125, 0.4688, 0.75, 0.5, 0.25, 0.5, 0.3125, 0.4687, 0.3125, 0.4688, 0.25, 0.5, 0.6875, 0.5, 0.75, 0.4688, 0.75, 0.4687, 0.6875, 0.5, 0.1875, 0.5, 0.25, 0.4688, 0.25, 0.4688, 0.1875, 0.5, 0.625, 0.5, 0.6875, 0.4687, 0.6875, 0.4688, 0.625, 0.5, 0.125, 0.5, 0.1875, 0.4688, 0.1875, 0.4688, 0.125, 0.5, 0.5625, 0.5, 0.625, 0.4688, 0.625, 0.4688, 0.5625, 0.5, 0.0625, 0.5, 0.125, 0.4688, 0.125, 0.4688, 0.0625, 0.5, 0.5, 0.5, 0.5625, 0.4688, 0.5625, 0.4688, 0.5, 0.5, 0.9375, 0.4844, 1.0, 0.4688, 0.9375, 0.4844, 0.0, 0.5, 0.0625, 0.4688, 0.0625, 0.5, 0.4375, 0.5, 0.5, 0.4688, 0.5, 0.4688, 0.4375, 0.4688, 0.625, 0.4687, 0.6875, 0.4375, 0.6875, 0.4375, 0.625, 0.4688, 0.125, 0.4688, 0.1875, 0.4375, 0.1875, 0.4375, 0.125, 0.4688, 0.5625, 0.4688, 0.625, 0.4375, 0.625, 0.4375, 0.5625, 0.4688, 0.0625, 0.4688, 0.125, 0.4375, 0.125, 0.4375, 0.0625, 0.4688, 0.5, 0.4688, 0.5625, 0.4375, 0.5625, 0.4375, 0.5, 0.4688, 0.9375, 0.4531, 1.0, 0.4375, 0.9375, 0.4531, 0.0, 0.4688, 0.0625, 0.4375, 0.0625, 0.4688, 0.4375, 0.4688, 0.5, 0.4375, 0.5, 0.4375, 0.4375, 0.4688, 0.875, 0.4688, 0.9375, 0.4375, 0.9375, 0.4375, 0.875, 0.4688, 0.375, 0.4688, 0.4375, 0.4375, 0.4375, 0.4375, 0.375, 0.4688, 0.8125, 0.4688, 0.875, 0.4375, 0.875, 0.4375, 0.8125, 0.4687, 0.3125, 0.4688, 0.375, 0.4375, 0.375, 0.4375, 0.3125, 0.4688, 0.75, 0.4688, 0.8125, 0.4375, 0.8125, 0.4375, 0.75, 0.4688, 0.25, 0.4687, 0.3125, 0.4375, 0.3125, 0.4375, 0.25, 0.4687, 0.6875, 0.4688, 0.75, 0.4375, 0.75, 0.4375, 0.6875, 0.4688, 0.1875, 0.4688, 0.25, 0.4375, 0.25, 0.4375, 0.1875, 0.4375, 0.375, 0.4375, 0.4375, 0.4062, 0.4375, 0.4062, 0.375, 0.4375, 0.8125, 0.4375, 0.875, 0.4062, 0.875, 0.4062, 0.8125, 0.4375, 0.3125, 0.4375, 0.375, 0.4062, 0.375, 0.4062, 0.3125, 0.4375, 0.75, 0.4375, 0.8125, 0.4062, 0.8125, 0.4062, 0.75, 0.4375, 0.25, 0.4375, 0.3125, 0.4062, 0.3125, 0.4062, 0.25, 0.4375, 0.6875, 0.4375, 0.75, 0.4062, 0.75, 0.4062, 0.6875, 0.4375, 0.1875, 0.4375, 0.25, 0.4062, 0.25, 0.4062, 0.1875, 0.4375, 0.625, 0.4375, 0.6875, 0.4062, 0.6875, 0.4062, 0.625, 0.4375, 0.125, 0.4375, 0.1875, 0.4062, 0.1875, 0.4062, 0.125, 0.4375, 0.5625, 0.4375, 0.625, 0.4062, 0.625, 0.4062, 0.5625, 0.4375, 0.0625, 0.4375, 0.125, 0.4062, 0.125, 0.4062, 0.0625, 0.4375, 0.5, 0.4375, 0.5625, 0.4062, 0.5625, 0.4062, 0.5, 0.4375, 0.9375, 0.4219, 1.0, 0.4062, 0.9375, 0.4219, 0.0, 0.4375, 0.0625, 0.4062, 0.0625, 0.4375, 0.4375, 0.4375, 0.5, 0.4062, 0.5, 0.4062, 0.4375, 0.4375, 0.875, 0.4375, 0.9375, 0.4062, 0.9375, 0.4062, 0.875, 0.4062, 0.125, 0.4062, 0.1875, 0.375, 0.1875, 0.375, 0.125, 0.4062, 0.5625, 0.4062, 0.625, 0.375, 0.625, 0.375, 0.5625, 0.4062, 0.0625, 0.4062, 0.125, 0.375, 0.125, 0.375, 0.0625, 0.4062, 0.5, 0.4062, 0.5625, 0.375, 0.5625, 0.375, 0.5, 0.4062, 0.9375, 0.3906, 1.0, 0.375, 0.9375, 0.3906, 0.0, 0.4062, 0.0625, 0.375, 0.0625, 0.4062, 0.4375, 0.4062, 0.5, 0.375, 0.5, 0.375, 0.4375, 0.4062, 0.875, 0.4062, 0.9375, 0.375, 0.9375, 0.375, 0.875, 0.4062, 0.375, 0.4062, 0.4375, 0.375, 0.4375, 0.375, 0.375, 0.4062, 0.8125, 0.4062, 0.875, 0.375, 0.875, 0.375, 0.8125, 0.4062, 0.3125, 0.4062, 0.375, 0.375, 0.375, 0.375, 0.3125, 0.4062, 0.75, 0.4062, 0.8125, 0.375, 0.8125, 0.375, 0.75, 0.4062, 0.25, 0.4062, 0.3125, 0.375, 0.3125, 0.375, 0.25, 0.4062, 0.6875, 0.4062, 0.75, 0.375, 0.75, 0.375, 0.6875, 0.4062, 0.1875, 0.4062, 0.25, 0.375, 0.25, 0.375, 0.1875, 0.4062, 0.625, 0.4062, 0.6875, 0.375, 0.6875, 0.375, 0.625, 0.375, 0.3125, 0.375, 0.375, 0.3438, 0.375, 0.3438, 0.3125, 0.375, 0.75, 0.375, 0.8125, 0.3438, 0.8125, 0.3437, 0.75, 0.375, 0.25, 0.375, 0.3125, 0.3438, 0.3125, 0.3437, 0.25, 0.375, 0.6875, 0.375, 0.75, 0.3437, 0.75, 0.3438, 0.6875, 0.375, 0.1875, 0.375, 0.25, 0.3437, 0.25, 0.3438, 0.1875, 0.375, 0.625, 0.375, 0.6875, 0.3438, 0.6875, 0.3438, 0.625, 0.375, 0.125, 0.375, 0.1875, 0.3438, 0.1875, 0.3438, 0.125, 0.375, 0.5625, 0.375, 0.625, 0.3438, 0.625, 0.3438, 0.5625, 0.375, 0.0625, 0.375, 0.125, 0.3438, 0.125, 0.3438, 0.0625, 0.375, 0.5, 0.375, 0.5625, 0.3438, 0.5625, 0.3438, 0.5, 0.375, 0.9375, 0.3594, 1.0, 0.3438, 0.9375, 0.3594, 0.0, 0.375, 0.0625, 0.3438, 0.0625, 0.375, 0.4375, 0.375, 0.5, 0.3438, 0.5, 0.3438, 0.4375, 0.375, 0.875, 0.375, 0.9375, 0.3438, 0.9375, 0.3438, 0.875, 0.375, 0.375, 0.375, 0.4375, 0.3438, 0.4375, 0.3438, 0.375, 0.375, 0.8125, 0.375, 0.875, 0.3438, 0.875, 0.3438, 0.8125, 0.3438, 0.0625, 0.3438, 0.125, 0.3125, 0.125, 0.3125, 0.0625, 0.3438, 0.5, 0.3438, 0.5625, 0.3125, 0.5625, 0.3125, 0.5, 0.3438, 0.9375, 0.3281, 1.0, 0.3125, 0.9375, 0.3281, 0.0, 0.3438, 0.0625, 0.3125, 0.0625, 0.3438, 0.4375, 0.3438, 0.5, 0.3125, 0.5, 0.3125, 0.4375, 0.3438, 0.875, 0.3438, 0.9375, 0.3125, 0.9375, 0.3125, 0.875, 0.3438, 0.375, 0.3438, 0.4375, 0.3125, 0.4375, 0.3125, 0.375, 0.3438, 0.8125, 0.3438, 0.875, 0.3125, 0.875, 0.3125, 0.8125, 0.3438, 0.3125, 0.3438, 0.375, 0.3125, 0.375, 0.3125, 0.3125, 0.3437, 0.75, 0.3438, 0.8125, 0.3125, 0.8125, 0.3125, 0.75, 0.3437, 0.25, 0.3438, 0.3125, 0.3125, 0.3125, 0.3125, 0.25, 0.3438, 0.6875, 0.3437, 0.75, 0.3125, 0.75, 0.3125, 0.6875, 0.3438, 0.1875, 0.3437, 0.25, 0.3125, 0.25, 0.3125, 0.1875, 0.3438, 0.625, 0.3438, 0.6875, 0.3125, 0.6875, 0.3125, 0.625, 0.3438, 0.125, 0.3438, 0.1875, 0.3125, 0.1875, 0.3125, 0.125, 0.3438, 0.5625, 0.3438, 0.625, 0.3125, 0.625, 0.3125, 0.5625, 0.3125, 0.75, 0.3125, 0.8125, 0.2812, 0.8125, 0.2812, 0.75, 0.3125, 0.25, 0.3125, 0.3125, 0.2812, 0.3125, 0.2812, 0.25, 0.3125, 0.6875, 0.3125, 0.75, 0.2812, 0.75, 0.2812, 0.6875, 0.3125, 0.1875, 0.3125, 0.25, 0.2812, 0.25, 0.2812, 0.1875, 0.3125, 0.625, 0.3125, 0.6875, 0.2812, 0.6875, 0.2812, 0.625, 0.3125, 0.125, 0.3125, 0.1875, 0.2812, 0.1875, 0.2812, 0.125, 0.3125, 0.5625, 0.3125, 0.625, 0.2812, 0.625, 0.2812, 0.5625, 0.3125, 0.0625, 0.3125, 0.125, 0.2812, 0.125, 0.2812, 0.0625, 0.3125, 0.5, 0.3125, 0.5625, 0.2812, 0.5625, 0.2812, 0.5, 0.3125, 0.9375, 0.2969, 1.0, 0.2812, 0.9375, 0.2969, 0.0, 0.3125, 0.0625, 0.2812, 0.0625, 0.3125, 0.4375, 0.3125, 0.5, 0.2812, 0.5, 0.2812, 0.4375, 0.3125, 0.875, 0.3125, 0.9375, 0.2812, 0.9375, 0.2812, 0.875, 0.3125, 0.375, 0.3125, 0.4375, 0.2812, 0.4375, 0.2812, 0.375, 0.3125, 0.8125, 0.3125, 0.875, 0.2812, 0.875, 0.2812, 0.8125, 0.3125, 0.3125, 0.3125, 0.375, 0.2812, 0.375, 0.2812, 0.3125, 0.2812, 0.5, 0.2812, 0.5625, 0.25, 0.5625, 0.25, 0.5, 0.2812, 0.9375, 0.2656, 1.0, 0.25, 0.9375, 0.2656, 0.0, 0.2812, 0.0625, 0.25, 0.0625, 0.2812, 0.4375, 0.2812, 0.5, 0.25, 0.5, 0.25, 0.4375, 0.2812, 0.875, 0.2812, 0.9375, 0.25, 0.9375, 0.25, 0.875, 0.2812, 0.375, 0.2812, 0.4375, 0.25, 0.4375, 0.25, 0.375, 0.2812, 0.8125, 0.2812, 0.875, 0.25, 0.875, 0.25, 0.8125, 0.2812, 0.3125, 0.2812, 0.375, 0.25, 0.375, 0.25, 0.3125, 0.2812, 0.75, 0.2812, 0.8125, 0.25, 0.8125, 0.25, 0.75, 0.2812, 0.25, 0.2812, 0.3125, 0.25, 0.3125, 0.25, 0.25, 0.2812, 0.6875, 0.2812, 0.75, 0.25, 0.75, 0.25, 0.6875, 0.2812, 0.1875, 0.2812, 0.25, 0.25, 0.25, 0.25, 0.1875, 0.2812, 0.625, 0.2812, 0.6875, 0.25, 0.6875, 0.25, 0.625, 0.2812, 0.125, 0.2812, 0.1875, 0.25, 0.1875, 0.25, 0.125, 0.2812, 0.5625, 0.2812, 0.625, 0.25, 0.625, 0.25, 0.5625, 0.2812, 0.0625, 0.2812, 0.125, 0.25, 0.125, 0.25, 0.0625, 0.25, 0.25, 0.25, 0.3125, 0.2187, 0.3125, 0.2187, 0.25, 0.25, 0.6875, 0.25, 0.75, 0.2187, 0.75, 0.2187, 0.6875, 0.25, 0.1875, 0.25, 0.25, 0.2187, 0.25, 0.2188, 0.1875, 0.25, 0.625, 0.25, 0.6875, 0.2187, 0.6875, 0.2188, 0.625, 0.25, 0.125, 0.25, 0.1875, 0.2188, 0.1875, 0.2188, 0.125, 0.25, 0.5625, 0.25, 0.625, 0.2188, 0.625, 0.2188, 0.5625, 0.25, 0.0625, 0.25, 0.125, 0.2188, 0.125, 0.2188, 0.0625, 0.25, 0.5, 0.25, 0.5625, 0.2188, 0.5625, 0.2188, 0.5, 0.25, 0.9375, 0.2344, 1.0, 0.2188, 0.9375, 0.2344, 0.0, 0.25, 0.0625, 0.2188, 0.0625, 0.25, 0.4375, 0.25, 0.5, 0.2188, 0.5, 0.2188, 0.4375, 0.25, 0.875, 0.25, 0.9375, 0.2188, 0.9375, 0.2188, 0.875, 0.25, 0.375, 0.25, 0.4375, 0.2188, 0.4375, 0.2188, 0.375, 0.25, 0.8125, 0.25, 0.875, 0.2188, 0.875, 0.2188, 0.8125, 0.25, 0.3125, 0.25, 0.375, 0.2188, 0.375, 0.2187, 0.3125, 0.25, 0.75, 0.25, 0.8125, 0.2188, 0.8125, 0.2187, 0.75, 0.2188, 0.9375, 0.2031, 1.0, 0.1875, 0.9375, 0.2031, 0.0, 0.2188, 0.0625, 0.1875, 0.0625, 0.2188, 0.4375, 0.2188, 0.5, 0.1875, 0.5, 0.1875, 0.4375, 0.2188, 0.875, 0.2188, 0.9375, 0.1875, 0.9375, 0.1875, 0.875, 0.2188, 0.375, 0.2188, 0.4375, 0.1875, 0.4375, 0.1875, 0.375, 0.2188, 0.8125, 0.2188, 0.875, 0.1875, 0.875, 0.1875, 0.8125, 0.2187, 0.3125, 0.2188, 0.375, 0.1875, 0.375, 0.1875, 0.3125, 0.2187, 0.75, 0.2188, 0.8125, 0.1875, 0.8125, 0.1875, 0.75, 0.2187, 0.25, 0.2187, 0.3125, 0.1875, 0.3125, 0.1875, 0.25, 0.2187, 0.6875, 0.2187, 0.75, 0.1875, 0.75, 0.1875, 0.6875, 0.2188, 0.1875, 0.2187, 0.25, 0.1875, 0.25, 0.1875, 0.1875, 0.2188, 0.625, 0.2187, 0.6875, 0.1875, 0.6875, 0.1875, 0.625, 0.2188, 0.125, 0.2188, 0.1875, 0.1875, 0.1875, 0.1875, 0.125, 0.2188, 0.5625, 0.2188, 0.625, 0.1875, 0.625, 0.1875, 0.5625, 0.2188, 0.0625, 0.2188, 0.125, 0.1875, 0.125, 0.1875, 0.0625, 0.2188, 0.5, 0.2188, 0.5625, 0.1875, 0.5625, 0.1875, 0.5, 0.1875, 0.6875, 0.1875, 0.75, 0.1562, 0.75, 0.1562, 0.6875, 0.1875, 0.1875, 0.1875, 0.25, 0.1562, 0.25, 0.1562, 0.1875, 0.1875, 0.625, 0.1875, 0.6875, 0.1562, 0.6875, 0.1562, 0.625, 0.1875, 0.125, 0.1875, 0.1875, 0.1562, 0.1875, 0.1562, 0.125, 0.1875, 0.5625, 0.1875, 0.625, 0.1562, 0.625, 0.1563, 0.5625, 0.1875, 0.0625, 0.1875, 0.125, 0.1562, 0.125, 0.1562, 0.0625, 0.1875, 0.5, 0.1875, 0.5625, 0.1563, 0.5625, 0.1562, 0.5, 0.1875, 0.9375, 0.1719, 1.0, 0.1562, 0.9375, 0.1719, 0.0, 0.1875, 0.0625, 0.1562, 0.0625, 0.1875, 0.4375, 0.1875, 0.5, 0.1562, 0.5, 0.1563, 0.4375, 0.1875, 0.875, 0.1875, 0.9375, 0.1562, 0.9375, 0.1562, 0.875, 0.1875, 0.375, 0.1875, 0.4375, 0.1563, 0.4375, 0.1562, 0.375, 0.1875, 0.8125, 0.1875, 0.875, 0.1562, 0.875, 0.1562, 0.8125, 0.1875, 0.3125, 0.1875, 0.375, 0.1562, 0.375, 0.1562, 0.3125, 0.1875, 0.75, 0.1875, 0.8125, 0.1562, 0.8125, 0.1562, 0.75, 0.1875, 0.25, 0.1875, 0.3125, 0.1562, 0.3125, 0.1562, 0.25, 0.1563, 0.4375, 0.1562, 0.5, 0.125, 0.5, 0.125, 0.4375, 0.1562, 0.875, 0.1562, 0.9375, 0.125, 0.9375, 0.125, 0.875, 0.1562, 0.375, 0.1563, 0.4375, 0.125, 0.4375, 0.125, 0.375, 0.1562, 0.8125, 0.1562, 0.875, 0.125, 0.875, 0.125, 0.8125, 0.1562, 0.3125, 0.1562, 0.375, 0.125, 0.375, 0.125, 0.3125, 0.1562, 0.75, 0.1562, 0.8125, 0.125, 0.8125, 0.125, 0.75, 0.1562, 0.25, 0.1562, 0.3125, 0.125, 0.3125, 0.125, 0.25, 0.1562, 0.6875, 0.1562, 0.75, 0.125, 0.75, 0.125, 0.6875, 0.1562, 0.1875, 0.1562, 0.25, 0.125, 0.25, 0.125, 0.1875, 0.1562, 0.625, 0.1562, 0.6875, 0.125, 0.6875, 0.125, 0.625, 0.1562, 0.125, 0.1562, 0.1875, 0.125, 0.1875, 0.125, 0.125, 0.1563, 0.5625, 0.1562, 0.625, 0.125, 0.625, 0.125, 0.5625, 0.1562, 0.0625, 0.1562, 0.125, 0.125, 0.125, 0.125, 0.0625, 0.1562, 0.5, 0.1563, 0.5625, 0.125, 0.5625, 0.125, 0.5, 0.1562, 0.9375, 0.1406, 1.0, 0.125, 0.9375, 0.1406, 0.0, 0.1562, 0.0625, 0.125, 0.0625, 0.125, 0.1875, 0.125, 0.25, 0.09375, 0.25, 0.09375, 0.1875, 0.125, 0.625, 0.125, 0.6875, 0.09375, 0.6875, 0.09375, 0.625, 0.125, 0.125, 0.125, 0.1875, 0.09375, 0.1875, 0.09375, 0.125, 0.125, 0.5625, 0.125, 0.625, 0.09375, 0.625, 0.09375, 0.5625, 0.125, 0.0625, 0.125, 0.125, 0.09375, 0.125, 0.09375, 0.0625, 0.125, 0.5, 0.125, 0.5625, 0.09375, 0.5625, 0.09375, 0.5, 0.125, 0.9375, 0.1094, 1.0, 0.09375, 0.9375, 0.1094, 0.0, 0.125, 0.0625, 0.09375, 0.0625, 0.125, 0.4375, 0.125, 0.5, 0.09375, 0.5, 0.09375, 0.4375, 0.125, 0.875, 0.125, 0.9375, 0.09375, 0.9375, 0.09375, 0.875, 0.125, 0.375, 0.125, 0.4375, 0.09375, 0.4375, 0.09375, 0.375, 0.125, 0.8125, 0.125, 0.875, 0.09375, 0.875, 0.09375, 0.8125, 0.125, 0.3125, 0.125, 0.375, 0.09375, 0.375, 0.09375, 0.3125, 0.125, 0.75, 0.125, 0.8125, 0.09375, 0.8125, 0.09375, 0.75, 0.125, 0.25, 0.125, 0.3125, 0.09375, 0.3125, 0.09375, 0.25, 0.125, 0.6875, 0.125, 0.75, 0.09375, 0.75, 0.09375, 0.6875, 0.09375, 0.375, 0.09375, 0.4375, 0.0625, 0.4375, 0.0625, 0.375, 0.09375, 0.8125, 0.09375, 0.875, 0.0625, 0.875, 0.0625, 0.8125, 0.09375, 0.3125, 0.09375, 0.375, 0.0625, 0.375, 0.0625, 0.3125, 0.09375, 0.75, 0.09375, 0.8125, 0.0625, 0.8125, 0.0625, 0.75, 0.09375, 0.25, 0.09375, 0.3125, 0.0625, 0.3125, 0.0625, 0.25, 0.09375, 0.6875, 0.09375, 0.75, 0.0625, 0.75, 0.0625, 0.6875, 0.09375, 0.1875, 0.09375, 0.25, 0.0625, 0.25, 0.0625, 0.1875, 0.09375, 0.625, 0.09375, 0.6875, 0.0625, 0.6875, 0.0625, 0.625, 0.09375, 0.125, 0.09375, 0.1875, 0.0625, 0.1875, 0.0625, 0.125, 0.09375, 0.5625, 0.09375, 0.625, 0.0625, 0.625, 0.0625, 0.5625, 0.09375, 0.0625, 0.09375, 0.125, 0.0625, 0.125, 0.0625, 0.0625, 0.09375, 0.5, 0.09375, 0.5625, 0.0625, 0.5625, 0.0625, 0.5, 0.09375, 0.9375, 0.07812, 1.0, 0.0625, 0.9375, 0.07812, 0.0, 0.09375, 0.0625, 0.0625, 0.0625, 0.09375, 0.4375, 0.09375, 0.5, 0.0625, 0.5, 0.0625, 0.4375, 0.09375, 0.875, 0.09375, 0.9375, 0.0625, 0.9375, 0.0625, 0.875, 0.0625, 0.125, 0.0625, 0.1875, 0.03125, 0.1875, 0.03125, 0.125, 0.0625, 0.5625, 0.0625, 0.625, 0.03125, 0.625, 0.03125, 0.5625, 0.0625, 0.0625, 0.0625, 0.125, 0.03125, 0.125, 0.03125, 0.0625, 0.0625, 0.5, 0.0625, 0.5625, 0.03125, 0.5625, 0.03125, 0.5, 0.0625, 0.9375, 0.04687, 1.0, 0.03125, 0.9375, 0.04687, 0.0, 0.0625, 0.0625, 0.03125, 0.0625, 0.0625, 0.4375, 0.0625, 0.5, 0.03125, 0.5, 0.03125, 0.4375, 0.0625, 0.875, 0.0625, 0.9375, 0.03125, 0.9375, 0.03125, 0.875, 0.0625, 0.375, 0.0625, 0.4375, 0.03125, 0.4375, 0.03125, 0.375, 0.0625, 0.8125, 0.0625, 0.875, 0.03125, 0.875, 0.03125, 0.8125, 0.0625, 0.3125, 0.0625, 0.375, 0.03125, 0.375, 0.03125, 0.3125, 0.0625, 0.75, 0.0625, 0.8125, 0.03125, 0.8125, 0.03125, 0.75, 0.0625, 0.25, 0.0625, 0.3125, 0.03125, 0.3125, 0.03125, 0.25, 0.0625, 0.6875, 0.0625, 0.75, 0.03125, 0.75, 0.03125, 0.6875, 0.0625, 0.1875, 0.0625, 0.25, 0.03125, 0.25, 0.03125, 0.1875, 0.0625, 0.625, 0.0625, 0.6875, 0.03125, 0.6875, 0.03125, 0.625, 0.03125, 0.8125, 0.03125, 0.875, 0.0, 0.875, 0.0, 0.8125, 0.03125, 0.3125, 0.03125, 0.375, 0.0, 0.375, 0.0, 0.3125, 0.03125, 0.75, 0.03125, 0.8125, 0.0, 0.8125, 0.0, 0.75, 0.03125, 0.25, 0.03125, 0.3125, 0.0, 0.3125, 0.0, 0.25, 0.03125, 0.6875, 0.03125, 0.75, 0.0, 0.75, 0.0, 0.6875, 0.03125, 0.1875, 0.03125, 0.25, 0.0, 0.25, 0.0, 0.1875, 0.03125, 0.625, 0.03125, 0.6875, 0.0, 0.6875, 0.0, 0.625, 0.03125, 0.125, 0.03125, 0.1875, 0.0, 0.1875, 0.0, 0.125, 0.03125, 0.5625, 0.03125, 0.625, 0.0, 0.625, 0.0, 0.5625, 0.03125, 0.0625, 0.03125, 0.125, 0.0, 0.125, 0.0, 0.0625, 0.03125, 0.5, 0.03125, 0.5625, 0.0, 0.5625, 0.0, 0.5, 0.03125, 0.9375, 0.01562, 1.0, 0.0, 0.9375, 0.01562, 0.0, 0.03125, 0.0625, 0.0, 0.0625, 0.03125, 0.4375, 0.03125, 0.5, 0.0, 0.5, 0.0, 0.4375, 0.03125, 0.875, 0.03125, 0.9375, 0.0, 0.9375, 0.0, 0.875, 0.03125, 0.375, 0.03125, 0.4375, 0.0, 0.4375, 0.0, 0.375, 1.0, 0.5625, 1.0, 0.625, 0.9687, 0.625, 0.9688, 0.5625, 1.0, 0.0625, 1.0, 0.125, 0.9688, 0.125, 0.9687, 0.0625, 1.0, 0.5, 1.0, 0.5625, 0.9688, 0.5625, 0.9687, 0.5, 1.0, 0.9375, 0.9844, 1.0, 0.9687, 0.9375, 0.9844, 0.0, 1.0, 0.0625, 0.9687, 0.0625, 1.0, 0.4375, 1.0, 0.5, 0.9687, 0.5, 0.9688, 0.4375, 1.0, 0.875, 1.0, 0.9375, 0.9687, 0.9375, 0.9688, 0.875, 1.0, 0.375, 1.0, 0.4375, 0.9688, 0.4375, 0.9687, 0.375, 1.0, 0.8125, 1.0, 0.875, 0.9688, 0.875, 0.9687, 0.8125, 1.0, 0.3125, 1.0, 0.375, 0.9687, 0.375, 0.9687, 0.3125, 1.0, 0.75, 1.0, 0.8125, 0.9687, 0.8125, 0.9687, 0.75, 1.0, 0.25, 1.0, 0.3125, 0.9687, 0.3125, 0.9687, 0.25, 1.0, 0.6875, 1.0, 0.75, 0.9687, 0.75, 0.9687, 0.6875, 1.0, 0.1875, 1.0, 0.25, 0.9687, 0.25, 0.9687, 0.1875, 1.0, 0.625, 1.0, 0.6875, 0.9687, 0.6875, 0.9687, 0.625, 1.0, 0.125, 1.0, 0.1875, 0.9687, 0.1875, 0.9688, 0.125, 0.9687, 0.3125, 0.9687, 0.375, 0.9375, 0.375, 0.9375, 0.3125, 0.9687, 0.75, 0.9687, 0.8125, 0.9375, 0.8125, 0.9375, 0.75, 0.9687, 0.25, 0.9687, 0.3125, 0.9375, 0.3125, 0.9375, 0.25, 0.9687, 0.6875, 0.9687, 0.75, 0.9375, 0.75, 0.9375, 0.6875, 0.9687, 0.1875, 0.9687, 0.25, 0.9375, 0.25, 0.9375, 0.1875, 0.9687, 0.625, 0.9687, 0.6875, 0.9375, 0.6875, 0.9375, 0.625, 0.9688, 0.125, 0.9687, 0.1875, 0.9375, 0.1875, 0.9375, 0.125, 0.9688, 0.5625, 0.9687, 0.625, 0.9375, 0.625, 0.9375, 0.5625, 0.9687, 0.0625, 0.9688, 0.125, 0.9375, 0.125, 0.9375, 0.0625, 0.9687, 0.5, 0.9688, 0.5625, 0.9375, 0.5625, 0.9375, 0.5, 0.9687, 0.9375, 0.9531, 1.0, 0.9375, 0.9375, 0.9531, 0.0, 0.9687, 0.0625, 0.9375, 0.0625, 0.9688, 0.4375, 0.9687, 0.5, 0.9375, 0.5, 0.9375, 0.4375, 0.9688, 0.875, 0.9687, 0.9375, 0.9375, 0.9375, 0.9375, 0.875, 0.9687, 0.375, 0.9688, 0.4375, 0.9375, 0.4375, 0.9375, 0.375, 0.9687, 0.8125, 0.9688, 0.875, 0.9375, 0.875, 0.9375, 0.8125, 0.9375, 0.0625, 0.9375, 0.125, 0.9062, 0.125, 0.9062, 0.0625, 0.9375, 0.5, 0.9375, 0.5625, 0.9062, 0.5625, 0.9062, 0.5, 0.9375, 0.9375, 0.9219, 1.0, 0.9062, 0.9375, 0.9219, 0.0, 0.9375, 0.0625, 0.9062, 0.0625, 0.9375, 0.4375, 0.9375, 0.5, 0.9062, 0.5, 0.9062, 0.4375, 0.9375, 0.875, 0.9375, 0.9375, 0.9062, 0.9375, 0.9062, 0.875, 0.9375, 0.375, 0.9375, 0.4375, 0.9062, 0.4375, 0.9062, 0.375, 0.9375, 0.8125, 0.9375, 0.875, 0.9062, 0.875, 0.9062, 0.8125, 0.9375, 0.3125, 0.9375, 0.375, 0.9062, 0.375, 0.9062, 0.3125, 0.9375, 0.75, 0.9375, 0.8125, 0.9062, 0.8125, 0.9062, 0.75, 0.9375, 0.25, 0.9375, 0.3125, 0.9062, 0.3125, 0.9062, 0.25, 0.9375, 0.6875, 0.9375, 0.75, 0.9062, 0.75, 0.9062, 0.6875, 0.9375, 0.1875, 0.9375, 0.25, 0.9062, 0.25, 0.9062, 0.1875, 0.9375, 0.625, 0.9375, 0.6875, 0.9062, 0.6875, 0.9062, 0.625, 0.9375, 0.125, 0.9375, 0.1875, 0.9062, 0.1875, 0.9062, 0.125, 0.9375, 0.5625, 0.9375, 0.625, 0.9062, 0.625, 0.9062, 0.5625, 0.9062, 0.75, 0.9062, 0.8125, 0.875, 0.8125, 0.875, 0.75, 0.9062, 0.25, 0.9062, 0.3125, 0.875, 0.3125, 0.875, 0.25, 0.9062, 0.6875, 0.9062, 0.75, 0.875, 0.75, 0.875, 0.6875, 0.9062, 0.1875, 0.9062, 0.25, 0.875, 0.25, 0.875, 0.1875, 0.9062, 0.625, 0.9062, 0.6875, 0.875, 0.6875, 0.875, 0.625, 0.9062, 0.125, 0.9062, 0.1875, 0.875, 0.1875, 0.875, 0.125, 0.9062, 0.5625, 0.9062, 0.625, 0.875, 0.625, 0.875, 0.5625, 0.9062, 0.0625, 0.9062, 0.125, 0.875, 0.125, 0.875, 0.0625, 0.9062, 0.5, 0.9062, 0.5625, 0.875, 0.5625, 0.875, 0.5, 0.9062, 0.9375, 0.8906, 1.0, 0.875, 0.9375, 0.8906, 0.0, 0.9062, 0.0625, 0.875, 0.0625, 0.9062, 0.4375, 0.9062, 0.5, 0.875, 0.5, 0.875, 0.4375, 0.9062, 0.875, 0.9062, 0.9375, 0.875, 0.9375, 0.875, 0.875, 0.9062, 0.375, 0.9062, 0.4375, 0.875, 0.4375, 0.875, 0.375, 0.9062, 0.8125, 0.9062, 0.875, 0.875, 0.875, 0.875, 0.8125, 0.9062, 0.3125, 0.9062, 0.375, 0.875, 0.375, 0.875, 0.3125, 0.875, 0.5, 0.875, 0.5625, 0.8438, 0.5625, 0.8437, 0.5, 0.875, 0.9375, 0.8594, 1.0, 0.8438, 0.9375, 0.8594, 0.0, 0.875, 0.0625, 0.8438, 0.0625, 0.875, 0.4375, 0.875, 0.5, 0.8437, 0.5, 0.8438, 0.4375, 0.875, 0.875, 0.875, 0.9375, 0.8438, 0.9375, 0.8438, 0.875, 0.875, 0.375, 0.875, 0.4375, 0.8438, 0.4375, 0.8437, 0.375, 0.875, 0.8125, 0.875, 0.875, 0.8438, 0.875, 0.8437, 0.8125, 0.875, 0.3125, 0.875, 0.375, 0.8437, 0.375, 0.8437, 0.3125, 0.875, 0.75, 0.875, 0.8125, 0.8437, 0.8125, 0.8437, 0.75, 0.875, 0.25, 0.875, 0.3125, 0.8437, 0.3125, 0.8437, 0.25, 0.875, 0.6875, 0.875, 0.75, 0.8437, 0.75, 0.8437, 0.6875, 0.875, 0.1875, 0.875, 0.25, 0.8437, 0.25, 0.8437, 0.1875, 0.875, 0.625, 0.875, 0.6875, 0.8437, 0.6875, 0.8437, 0.625, 0.875, 0.125, 0.875, 0.1875, 0.8437, 0.1875, 0.8438, 0.125, 0.875, 0.5625, 0.875, 0.625, 0.8437, 0.625, 0.8438, 0.5625, 0.875, 0.0625, 0.875, 0.125, 0.8438, 0.125, 0.8438, 0.0625, 0.8437, 0.25, 0.8437, 0.3125, 0.8125, 0.3125, 0.8125, 0.25, 0.8437, 0.6875, 0.8437, 0.75, 0.8125, 0.75, 0.8125, 0.6875, 0.8437, 0.1875, 0.8437, 0.25, 0.8125, 0.25, 0.8125, 0.1875, 0.8437, 0.625, 0.8437, 0.6875, 0.8125, 0.6875, 0.8125, 0.625, 0.8438, 0.125, 0.8437, 0.1875, 0.8125, 0.1875, 0.8125, 0.125, 0.8438, 0.5625, 0.8437, 0.625, 0.8125, 0.625, 0.8125, 0.5625, 0.8438, 0.0625, 0.8438, 0.125, 0.8125, 0.125, 0.8125, 0.0625, 0.8437, 0.5, 0.8438, 0.5625, 0.8125, 0.5625, 0.8125, 0.5, 0.8438, 0.9375, 0.8281, 1.0, 0.8125, 0.9375, 0.8281, 0.0, 0.8438, 0.0625, 0.8125, 0.0625, 0.8438, 0.4375, 0.8437, 0.5, 0.8125, 0.5, 0.8125, 0.4375, 0.8438, 0.875, 0.8438, 0.9375, 0.8125, 0.9375, 0.8125, 0.875, 0.8437, 0.375, 0.8438, 0.4375, 0.8125, 0.4375, 0.8125, 0.375, 0.8437, 0.8125, 0.8438, 0.875, 0.8125, 0.875, 0.8125, 0.8125, 0.8437, 0.3125, 0.8437, 0.375, 0.8125, 0.375, 0.8125, 0.3125, 0.8437, 0.75, 0.8437, 0.8125, 0.8125, 0.8125, 0.8125, 0.75, 0.7969, 0.0, 0.8125, 0.0625, 0.7812, 0.0625, 0.8125, 0.4375, 0.8125, 0.5, 0.7812, 0.5, 0.7812, 0.4375, 0.8125, 0.875, 0.8125, 0.9375, 0.7812, 0.9375, 0.7812, 0.875, 0.8125, 0.375, 0.8125, 0.4375, 0.7812, 0.4375, 0.7812, 0.375, 0.8125, 0.8125, 0.8125, 0.875, 0.7812, 0.875, 0.7812, 0.8125, 0.8125, 0.3125, 0.8125, 0.375, 0.7812, 0.375, 0.7812, 0.3125, 0.8125, 0.75, 0.8125, 0.8125, 0.7812, 0.8125, 0.7812, 0.75, 0.8125, 0.25, 0.8125, 0.3125, 0.7812, 0.3125, 0.7812, 0.25, 0.8125, 0.6875, 0.8125, 0.75, 0.7812, 0.75, 0.7812, 0.6875, 0.8125, 0.1875, 0.8125, 0.25, 0.7812, 0.25, 0.7812, 0.1875, 0.8125, 0.625, 0.8125, 0.6875, 0.7812, 0.6875, 0.7812, 0.625, 0.8125, 0.125, 0.8125, 0.1875, 0.7812, 0.1875, 0.7812, 0.125, 0.8125, 0.5625, 0.8125, 0.625, 0.7812, 0.625, 0.7812, 0.5625, 0.8125, 0.0625, 0.8125, 0.125, 0.7812, 0.125, 0.7812, 0.0625, 0.8125, 0.5, 0.8125, 0.5625, 0.7812, 0.5625, 0.7812, 0.5, 0.8125, 0.9375, 0.7969, 1.0, 0.7812, 0.9375, 0.7812, 0.1875, 0.7812, 0.25, 0.75, 0.25, 0.75, 0.1875, 0.7812, 0.625, 0.7812, 0.6875, 0.75, 0.6875, 0.75, 0.625, 0.7812, 0.125, 0.7812, 0.1875, 0.75, 0.1875, 0.75, 0.125, 0.7812, 0.5625, 0.7812, 0.625, 0.75, 0.625, 0.75, 0.5625, 0.7812, 0.0625, 0.7812, 0.125, 0.75, 0.125, 0.75, 0.0625, 0.7812, 0.5, 0.7812, 0.5625, 0.75, 0.5625, 0.75, 0.5, 0.7812, 0.9375, 0.7656, 1.0, 0.75, 0.9375, 0.7656, 0.0, 0.7812, 0.0625, 0.75, 0.0625, 0.7812, 0.4375, 0.7812, 0.5, 0.75, 0.5, 0.75, 0.4375, 0.7812, 0.875, 0.7812, 0.9375, 0.75, 0.9375, 0.75, 0.875, 0.7812, 0.375, 0.7812, 0.4375, 0.75, 0.4375, 0.75, 0.375, 0.7812, 0.8125, 0.7812, 0.875, 0.75, 0.875, 0.75, 0.8125, 0.7812, 0.3125, 0.7812, 0.375, 0.75, 0.375, 0.75, 0.3125, 0.7812, 0.75, 0.7812, 0.8125, 0.75, 0.8125, 0.75, 0.75, 0.7812, 0.25, 0.7812, 0.3125, 0.75, 0.3125, 0.75, 0.25, 0.7812, 0.6875, 0.7812, 0.75, 0.75, 0.75, 0.75, 0.6875])
me_sphere_048.update()
arm_pangolinrigdata_022 = bpy.data.armatures.new('PangolinRigData.022')  # bones are not reproduced

# ---- objects
ob_pangolinbody = bpy.data.objects.new('PangolinBody', me_pangolinbodymesh_103)
ob_pangolinhead = bpy.data.objects.new('PangolinHead', me_sphere_048)
ob_pangolinrig = bpy.data.objects.new('PangolinRig', arm_pangolinrigdata_022)

# ---- transforms, parenting, visibility, modifiers, constraints
ob_pangolinbody.parent = ob_pangolinrig
ob_pangolinbody.location = (0.0, 0.0, -0.12)
_vg = ob_pangolinbody.vertex_groups.new(name='spine_00')
for _i, _w in zip([0, 1, 2, 3, 4, 5, 6, 7, 8, 12, 13, 14, 15, 144], [0.56, 0.5773, 0.5869, 0.5771, 0.5572, 0.5432, 0.5393, 0.5452, 0.06153, 0.0642, 0.08538, 0.09053, 0.08342, 0.5542]): _vg.add([_i], _w, 'REPLACE')
_vg = ob_pangolinbody.vertex_groups.new(name='spine_01')
for _i, _w in zip([0, 1, 2, 3, 4, 5, 6, 7, 8, 9, 10, 11, 12, 13, 14, 15, 17, 18, 19, 25, 26, 27, 34, 144], [0.136, 0.1352, 0.1344, 0.1349, 0.1377, 0.1395, 0.1394, 0.1379, 0.3018, 0.4258, 0.4931, 0.429, 0.2973, 0.2309, 0.2151, 0.2336, 0.09877, 0.1779, 0.09645, 0.04362, 0.06038, 0.04285, 0.004181, 0.1498]): _vg.add([_i], _w, 'REPLACE')
_vg = ob_pangolinbody.vertex_groups.new(name='spine_02')
for _i, _w in zip([0, 1, 2, 3, 4, 5, 6, 7, 8, 9, 10, 11, 12, 13, 14, 15, 17, 18, 19, 144], [0.1275, 0.1274, 0.1268, 0.127, 0.1291, 0.1302, 0.13, 0.1287, 0.3019, 0.425, 0.4927, 0.4277, 0.2959, 0.2294, 0.2139, 0.2329, 0.05175, 0.05817, 0.05072, 0.1242]): _vg.add([_i], _w, 'REPLACE')
_vg = ob_pangolinbody.vertex_groups.new(name='spine_03')
_vg = ob_pangolinbody.vertex_groups.new(name='spine_04')
_vg = ob_pangolinbody.vertex_groups.new(name='spine_05')
_vg = ob_pangolinbody.vertex_groups.new(name='spine_06')
_vg = ob_pangolinbody.vertex_groups.new(name='spine_07')
for _i, _w in zip([33, 34, 35, 41, 42, 43], [0.01554, 0.05723, 0.01486, 0.02952, 0.0975, 0.03122]): _vg.add([_i], _w, 'REPLACE')
_vg = ob_pangolinbody.vertex_groups.new(name='tail_00')
for _i, _w in zip([33, 34, 35, 41, 42, 43, 48, 49, 50, 51, 52, 53, 54, 55, 56, 57, 58, 59, 60, 61, 62, 63, 64, 65, 66, 67, 68, 69, 70, 71, 72, 76, 77, 78, 79], [0.02845, 0.04104, 0.03257, 0.09234, 0.1068, 0.0943, 0.2674, 0.4251, 0.4777, 0.4209, 0.2688, 0.164, 0.1481, 0.1641, 0.564, 0.7417, 0.8782, 0.7386, 0.5679, 0.4556, 0.4173, 0.4522, 0.1463, 0.09969, 0.02163, 0.09976, 0.1439, 0.1634, 0.1709, 0.1651, 0.04027, 0.03977, 0.0568, 0.06132, 0.05702]): _vg.add([_i], _w, 'REPLACE')
_vg = ob_pangolinbody.vertex_groups.new(name='tail_01')
for _i, _w in zip([53, 54, 55, 56, 57, 58, 59, 60, 61, 62, 63, 64, 65, 66, 67, 68, 69, 70, 71, 72, 73, 74, 75, 76, 77, 78, 79, 80, 81, 83, 84, 85, 86, 87], [0.0004694, 0.00486, 0.0006978, 0.1264, 0.08573, 0.04154, 0.08647, 0.123, 0.1359, 0.1406, 0.1383, 0.5142, 0.6997, 0.9026, 0.6998, 0.5165, 0.4095, 0.3702, 0.4079, 0.1559, 0.1092, 0.04203, 0.1095, 0.1563, 0.1731, 0.177, 0.173, 0.04093, 0.004327, 0.004252, 0.04089, 0.05646, 0.06062, 0.05646]): _vg.add([_i], _w, 'REPLACE')
_vg = ob_pangolinbody.vertex_groups.new(name='tail_02')
for _i, _w in zip([56, 60, 61, 62, 63, 64, 65, 66, 67, 68, 69, 70, 71, 72, 73, 74, 75, 76, 77, 78, 79, 80, 81, 82, 83, 84, 85, 86, 87, 88, 89, 91, 92, 93, 94, 95], [0.02189, 0.02187, 0.04117, 0.04899, 0.04162, 0.1562, 0.107, 0.02732, 0.107, 0.1557, 0.1734, 0.1785, 0.1738, 0.5284, 0.7018, 0.8872, 0.7014, 0.5277, 0.4322, 0.3961, 0.4323, 0.1576, 0.1154, 0.06856, 0.1155, 0.1582, 0.1761, 0.1814, 0.1759, 0.03225, 0.006033, 0.005977, 0.03221, 0.04962, 0.05317, 0.04963]): _vg.add([_i], _w, 'REPLACE')
_vg = ob_pangolinbody.vertex_groups.new(name='tail_03')
for _i, _w in zip([64, 65, 67, 68, 69, 70, 71, 72, 73, 74, 75, 76, 77, 78, 79, 80, 81, 82, 83, 84, 85, 86, 87, 88, 89, 90, 91, 92, 93, 94, 95, 96, 97, 99, 100, 101, 102, 103], [0.04435, 0.0009655, 0.0009849, 0.04407, 0.05977, 0.06492, 0.05987, 0.1557, 0.1049, 0.03464, 0.105, 0.1562, 0.1796, 0.1868, 0.1795, 0.5684, 0.707, 0.8383, 0.7069, 0.5676, 0.4918, 0.4638, 0.492, 0.1541, 0.1208, 0.08945, 0.1208, 0.1545, 0.1726, 0.1786, 0.1725, 0.02693, 0.009888, 0.009831, 0.02686, 0.03856, 0.04313, 0.03858]): _vg.add([_i], _w, 'REPLACE')
_vg = ob_pangolinbody.vertex_groups.new(name='tail_04')
for _i, _w in zip([72, 76, 77, 78, 79, 80, 81, 82, 83, 84, 85, 86, 87, 88, 89, 90, 91, 92, 93, 94, 95, 96, 97, 98, 99, 100, 101, 102, 103, 104, 105, 106, 107, 108, 109, 110, 111], [0.03626, 0.03613, 0.05512, 0.05988, 0.05514, 0.1514, 0.1053, 0.0596, 0.1053, 0.1518, 0.1768, 0.1861, 0.1767, 0.6135, 0.7105, 0.7935, 0.7105, 0.613, 0.5524, 0.5296, 0.5526, 0.1583, 0.1331, 0.1129, 0.1331, 0.1585, 0.1734, 0.1787, 0.1733, 0.02801, 0.01802, 0.01135, 0.01797, 0.02796, 0.03494, 0.03767, 0.03496]): _vg.add([_i], _w, 'REPLACE')
_vg = ob_pangolinbody.vertex_groups.new(name='tail_05')
for _i, _w in zip([80, 84, 85, 86, 87, 88, 89, 90, 91, 92, 93, 94, 95, 96, 97, 98, 99, 100, 101, 102, 103, 104, 105, 106, 107, 108, 109, 110, 111, 112, 113, 114, 115, 116, 117, 118, 119], [0.01963, 0.01957, 0.0375, 0.04501, 0.03751, 0.1362, 0.1032, 0.07449, 0.1032, 0.1364, 0.1577, 0.1659, 0.1576, 0.6338, 0.6986, 0.7481, 0.6987, 0.6336, 0.5911, 0.5747, 0.5911, 0.1614, 0.1455, 0.1342, 0.1455, 0.1615, 0.1716, 0.1753, 0.1716, 0.03244, 0.02764, 0.02462, 0.02761, 0.0324, 0.0358, 0.03711, 0.03582]): _vg.add([_i], _w, 'REPLACE')
_vg = ob_pangolinbody.vertex_groups.new(name='tail_06')
for _i, _w in zip([88, 92, 93, 94, 95, 96, 97, 98, 99, 100, 101, 102, 103, 104, 105, 106, 107, 108, 109, 110, 111, 112, 113, 114, 115, 116, 117, 118, 119, 120, 121, 122, 123, 124, 125, 126, 127], [0.005096, 0.005047, 0.0168, 0.02174, 0.01682, 0.1262, 0.1044, 0.08776, 0.1044, 0.1263, 0.1414, 0.1474, 0.1413, 0.6464, 0.6838, 0.7097, 0.6839, 0.6464, 0.6206, 0.6106, 0.6206, 0.169, 0.1608, 0.1554, 0.1608, 0.169, 0.1746, 0.1766, 0.1746, 0.04383, 0.04206, 0.04099, 0.04204, 0.04381, 0.04508, 0.04556, 0.04509]): _vg.add([_i], _w, 'REPLACE')
_vg = ob_pangolinbody.vertex_groups.new(name='tail_07')
for _i, _w in zip([101, 102, 103, 104, 105, 106, 107, 108, 109, 110, 111, 112, 113, 114, 115, 116, 117, 118, 119, 120, 121, 122, 123, 124, 125, 126, 127, 128, 129, 130, 131, 132, 133, 134, 135, 136, 137, 138, 139, 140, 141, 142, 143, 145], [0.002524, 0.00534, 0.002537, 0.1172, 0.105, 0.09672, 0.105, 0.1172, 0.1261, 0.1298, 0.1261, 0.651, 0.6686, 0.6798, 0.6687, 0.651, 0.6383, 0.6333, 0.6383, 0.1829, 0.1798, 0.1779, 0.1798, 0.1829, 0.1851, 0.1859, 0.1851, 0.05792, 0.05768, 0.05754, 0.05767, 0.05792, 0.05809, 0.05816, 0.0581, 0.00894, 0.008856, 0.008806, 0.00884, 0.008922, 0.008991, 0.009017, 0.009, 0.008352]): _vg.add([_i], _w, 'REPLACE')
_vg = ob_pangolinbody.vertex_groups.new(name='tail_08')
for _i, _w in zip([112, 113, 114, 115, 116, 117, 118, 119, 120, 121, 122, 123, 124, 125, 126, 127, 128, 129, 130, 131, 132, 133, 134, 135, 136, 137, 138, 139, 140, 141, 142, 143, 145], [0.1074, 0.1021, 0.09882, 0.1021, 0.1074, 0.1115, 0.1133, 0.1115, 0.6464, 0.6525, 0.6561, 0.6525, 0.6464, 0.6419, 0.6401, 0.6418, 0.2056, 0.2047, 0.2042, 0.2047, 0.2055, 0.2061, 0.2064, 0.2061, 0.1046, 0.1044, 0.1044, 0.1044, 0.1046, 0.1047, 0.1047, 0.1047, 0.1035]): _vg.add([_i], _w, 'REPLACE')
_vg = ob_pangolinbody.vertex_groups.new(name='tail_09')
for _i, _w in zip([120, 121, 122, 123, 124, 125, 126, 127, 128, 129, 130, 131, 132, 133, 134, 135, 136, 137, 138, 139, 140, 141, 142, 143, 145], [0.1086, 0.1069, 0.1058, 0.1068, 0.1086, 0.1101, 0.1108, 0.1101, 0.7169, 0.718, 0.7187, 0.7181, 0.7169, 0.7161, 0.7158, 0.716, 0.8559, 0.8562, 0.8563, 0.8562, 0.856, 0.8558, 0.8558, 0.8558, 0.8574]): _vg.add([_i], _w, 'REPLACE')
_vg = ob_pangolinbody.vertex_groups.new(name='leg_back_L_upper')
for _i, _w in zip([17, 18, 24, 25, 26, 27, 28, 31, 32, 33, 34, 35, 36, 38, 39, 40, 41, 42, 43, 47, 48, 49, 50, 51, 52, 53, 54, 55, 56, 57, 62, 63], [0.01273, 0.0205, 0.1372, 0.1577, 0.131, 0.07857, 0.001749, 0.009011, 0.4714, 0.3636, 0.2248, 0.1241, 0.02659, 0.03088, 0.1055, 0.8974, 0.5431, 0.2808, 0.128, 0.00663, 0.293, 0.231, 0.1497, 0.08788, 0.04455, 0.02366, 0.06011, 0.1165, 0.02931, 0.008194, 0.007228, 0.021]): _vg.add([_i], _w, 'REPLACE')
_vg = ob_pangolinbody.vertex_groups.new(name='leg_back_L_lower')
for _i, _w in zip([32, 33, 37, 38, 39, 40, 41, 46, 47, 48, 49, 50, 53, 54, 55], [0.05477, 0.001353, 0.007995, 0.09481, 0.1747, 0.04867, 0.005727, 0.2714, 0.9249, 0.08009, 0.03508, 0.0005726, 0.02508, 0.08495, 0.129]): _vg.add([_i], _w, 'REPLACE')
_vg = ob_pangolinbody.vertex_groups.new(name='leg_back_L_foot')
for _i, _w in zip([24, 30, 31, 32, 33, 37, 38, 39, 46, 48, 49, 50, 51, 52, 53, 54, 55, 56, 57, 60, 61, 62, 63, 64, 69, 70, 71, 77, 78, 79], [0.006993, 0.009707, 0.03155, 0.07874, 0.01428, 0.007991, 0.1062, 0.3108, 0.003397, 0.1471, 0.07202, 0.03304, 0.01696, 0.02898, 0.0652, 0.1457, 0.307, 0.07974, 0.02767, 0.02775, 0.05857, 0.0854, 0.114, 0.03533, 0.02376, 0.05068, 0.06323, 0.001554, 0.02366, 0.02341]): _vg.add([_i], _w, 'REPLACE')
_vg = ob_pangolinbody.vertex_groups.new(name='leg_back_R_upper')
for _i, _w in zip([18, 19, 24, 25, 26, 27, 28, 29, 32, 33, 34, 35, 36, 37, 38, 41, 42, 43, 44, 45, 48, 49, 50, 51, 52, 53, 54, 55, 59, 60, 61, 62], [0.0223, 0.01266, 0.00233, 0.07687, 0.1258, 0.154, 0.1377, 0.008822, 0.02822, 0.1215, 0.2154, 0.3554, 0.4744, 0.1045, 0.0296, 0.1299, 0.2914, 0.546, 0.8772, 0.005359, 0.04529, 0.0857, 0.1451, 0.2278, 0.3007, 0.114, 0.05903, 0.02351, 0.01064, 0.03708, 0.02007, 0.007147]): _vg.add([_i], _w, 'REPLACE')
_vg = ob_pangolinbody.vertex_groups.new(name='leg_back_R_lower')
for _i, _w in zip([35, 36, 37, 38, 39, 43, 44, 45, 46, 50, 51, 52, 53, 54, 55, 61], [0.002019, 0.05442, 0.1733, 0.1007, 0.007964, 0.01112, 0.05908, 0.9265, 0.2644, 4.601e-05, 0.03168, 0.0719, 0.1315, 0.08874, 0.02804, 0.00147]): _vg.add([_i], _w, 'REPLACE')
_vg = ob_pangolinbody.vertex_groups.new(name='leg_back_R_foot')
for _i, _w in zip([28, 29, 30, 32, 34, 35, 36, 37, 38, 39, 46, 48, 49, 50, 51, 52, 53, 54, 55, 56, 57, 59, 60, 61, 62, 63, 64, 67, 68, 69, 70, 71, 72, 76, 77, 78, 79], [0.02253, 0.05439, 0.07026, 0.003167, 0.006484, 0.03409, 0.09503, 0.372, 0.3154, 0.08711, 0.3449, 0.08864, 0.06231, 0.06767, 0.1068, 0.1987, 0.4049, 0.3624, 0.1607, 0.0821, 0.03314, 0.06022, 0.1214, 0.1801, 0.1769, 0.1238, 0.04857, 0.01363, 0.06748, 0.1007, 0.1032, 0.07373, 0.002337, 0.01725, 0.04915, 0.05155, 0.02709]): _vg.add([_i], _w, 'REPLACE')
_vg = ob_pangolinbody.vertex_groups.new(name='leg_front_L_upper')
for _i, _w in zip([0, 1, 2, 3, 4, 5, 6, 7, 8, 9, 13, 14, 15, 16, 17, 18, 19, 22, 23, 24, 25, 26, 27, 28, 30, 31, 32, 33, 34, 35, 36, 39, 41, 42, 43, 144], [0.01655, 0.01012, 0.003299, 0.002674, 0.005692, 0.009013, 0.01191, 0.01418, 0.1568, 0.06677, 0.03183, 0.06392, 0.09531, 0.9824, 0.6268, 0.3267, 0.1308, 0.01012, 0.07351, 0.5023, 0.3815, 0.2316, 0.1293, 0.02716, 0.007479, 0.07298, 0.1528, 0.1674, 0.1328, 0.08256, 0.008227, 0.03946, 0.04401, 0.05021, 0.01104, 0.007811]): _vg.add([_i], _w, 'REPLACE')
_vg = ob_pangolinbody.vertex_groups.new(name='leg_front_L_lower')
for _i, _w in zip([0, 1, 2, 3, 4, 5, 6, 7, 8, 9, 12, 13, 14, 15, 21, 22, 23, 30, 31, 144], [0.03324, 0.02364, 0.01799, 0.02043, 0.0271, 0.03315, 0.03746, 0.03936, 0.09051, 0.00339, 0.03642, 0.08278, 0.1332, 0.1793, 0.001935, 0.2717, 0.8313, 0.06121, 0.08319, 0.02818]): _vg.add([_i], _w, 'REPLACE')
_vg = ob_pangolinbody.vertex_groups.new(name='leg_front_L_foot')
for _i, _w in zip([0, 1, 2, 3, 4, 5, 6, 7, 8, 12, 13, 14, 15, 21, 22, 23, 24, 25, 26, 28, 29, 30, 31, 32, 33, 34, 37, 38, 39, 144], [0.01256, 0.005187, 0.001661, 0.00432, 0.01049, 0.01667, 0.02221, 0.02062, 0.006511, 0.007297, 0.05439, 0.08664, 0.05522, 0.00882, 0.3039, 0.03842, 0.1583, 0.06171, 0.02424, 0.002691, 0.08268, 0.4559, 0.6483, 0.07511, 0.03405, 0.008847, 0.05038, 0.1379, 0.1538, 0.01156]): _vg.add([_i], _w, 'REPLACE')
_vg = ob_pangolinbody.vertex_groups.new(name='leg_front_R_upper')
for _i, _w in zip([0, 1, 2, 3, 4, 5, 6, 7, 11, 12, 13, 14, 15, 17, 18, 19, 20, 21, 22, 24, 25, 26, 27, 28, 29, 30, 32, 33, 34, 35, 36, 37, 41, 42, 43, 144], [0.002731, 0.0001518, 0.001332, 0.007394, 0.01057, 0.01086, 0.009199, 0.006277, 0.06304, 0.1475, 0.09576, 0.06265, 0.02495, 0.1265, 0.3083, 0.6191, 0.9831, 0.07569, 0.01173, 0.02325, 0.1318, 0.2453, 0.3895, 0.4945, 0.07139, 0.005716, 0.007063, 0.08453, 0.1388, 0.1711, 0.1513, 0.03864, 0.01152, 0.04985, 0.04447, 0.004806]): _vg.add([_i], _w, 'REPLACE')
_vg = ob_pangolinbody.vertex_groups.new(name='leg_front_R_lower')
for _i, _w in zip([0, 1, 2, 3, 4, 5, 6, 7, 8, 11, 12, 13, 14, 15, 21, 22, 29, 30, 144], [0.02385, 0.01777, 0.01646, 0.02289, 0.03102, 0.03463, 0.03401, 0.02999, 0.02963, 0.0009877, 0.09535, 0.1736, 0.1267, 0.0779, 0.8239, 0.2806, 0.08637, 0.05262, 0.02531]): _vg.add([_i], _w, 'REPLACE')
_vg = ob_pangolinbody.vertex_groups.new(name='leg_front_R_foot')
for _i, _w in zip([22, 26, 27, 28, 29, 30, 31, 35, 36, 37, 38, 39], [0.0006548, 0.01081, 0.05358, 0.1473, 0.5963, 0.1831, 0.01529, 0.02388, 0.06572, 0.1285, 0.07585, 0.001874]): _vg.add([_i], _w, 'REPLACE')
_m = ob_pangolinbody.modifiers.new('Subsurf', 'SUBSURF')
_m.levels = 2
_m = ob_pangolinbody.modifiers.new('Armature', 'ARMATURE')
_m.object = ob_pangolinrig
ob_pangolinhead.parent = ob_pangolinrig
ob_pangolinhead.location = (0.0, 0.165, 0.2403)
_vg = ob_pangolinhead.vertex_groups.new(name='spine_00')
for _i, _w in zip([0, 1, 2, 5, 6, 7, 8, 9, 10, 11, 12, 13, 16, 17, 18, 19, 20, 21, 22, 23, 24, 25, 26, 27, 28, 29, 30, 31, 32, 33, 34, 35, 36, 37, 38, 39, 40, 41, 42, 43, 44, 45, 46, 47, 48, 49, 50, 51, 52, 53, 54, 55, 56, 57, 58, 59, 60, 61, 62, 63, 64, 65, 66, 67, 68, 69, 70, 71, 72, 73, 74, 75, 76, 77, 78, 79, 80, 81, 82, 83, 84, 85, 86, 87, 88, 89, 90, 91, 92, 93, 94, 95, 96, 97, 98, 99, 100, 101, 102, 103, 104, 105, 106, 107, 108, 109, 110, 111, 112, 113, 114, 115, 116, 117, 118, 119, 120, 121, 122, 123, 124, 125, 126, 127, 128, 129, 130, 131, 132, 133, 134, 135, 136, 137, 138, 139, 140, 141, 142, 143, 144, 145, 146, 147, 148, 149, 150, 151, 152, 153, 154, 155, 156, 157, 158, 159, 160, 161, 162, 163, 164, 165, 166, 167, 168, 169, 170, 171, 172, 173, 174, 175, 176, 177, 178, 179, 180, 181, 182, 183, 184, 185, 186, 187, 188, 189, 190, 191, 192, 193, 194, 195, 196, 197, 198, 199, 200, 201, 202, 203, 204, 205, 206, 207, 208, 209, 210, 211, 212, 213, 214, 215, 216, 217, 218, 219, 220, 221, 222, 223, 224, 225, 226, 227, 228, 229, 230, 231, 232, 233, 234, 235, 236, 237, 238, 239, 240, 241, 242, 243, 244, 245, 246, 247, 248, 249, 250, 251, 252, 253, 254, 255, 256, 257, 258, 259, 260, 261, 262, 263, 264, 265, 266, 267, 268, 269, 270, 271, 272, 273, 274, 275, 276, 277, 278, 279, 280, 281, 282, 283, 284, 285, 286, 287, 288, 289, 290, 291, 292, 293, 294, 295, 296, 297, 298, 299, 300, 301, 302, 303, 304, 305, 306, 307, 308, 309, 310, 311, 312, 313, 314, 315, 316, 317, 318, 319, 320, 321, 322, 323, 324, 325, 326, 327, 328, 329, 330, 331, 332, 333, 334, 335, 336, 337, 338, 339, 340, 341, 342, 343, 344, 345, 346, 347, 348, 349, 350, 351, 352, 353, 354, 355, 356, 357, 358, 359, 360, 361, 362, 363, 364, 365, 366, 367, 368, 369, 370, 371, 372, 373, 374, 375, 376, 377, 378, 379, 380, 381, 382, 383, 384, 385, 386, 387, 388, 389, 390, 391, 392, 393, 394, 395, 396, 397, 398, 399, 400, 401, 402, 403, 404, 405, 406, 407, 408, 409, 410, 411, 412, 413, 414, 415, 416, 417, 418, 419, 420, 421, 422, 423, 424, 425, 426, 427, 428, 429, 430, 431, 432, 433, 434, 435, 436, 437, 438, 439, 440, 441, 442, 443, 444, 445, 446, 447, 448, 449, 450, 451, 452, 453, 454, 455, 456, 457, 458, 459, 460, 461, 462, 463, 464, 465, 468, 469, 470, 471, 472, 473, 474, 475, 476, 479, 480, 481], [0.6905, 0.1458, 0.05916, 0.07321, 0.117, 0.1867, 0.2996, 0.6949, 0.3446, 0.1567, 0.06689, 0.004847, 0.00809, 0.04889, 0.07884, 0.1237, 0.1945, 0.3082, 0.4933, 0.6911, 0.7088, 0.3858, 0.1915, 0.0928, 0.04688, 0.01421, 0.0156, 0.03964, 0.06558, 0.0971, 0.1451, 0.2195, 0.3363, 0.5272, 0.7004, 0.7316, 0.4571, 0.2573, 0.1438, 0.08959, 0.06731, 0.06489, 0.07579, 0.09803, 0.1333, 0.1865, 0.2661, 0.3866, 0.5697, 0.7145, 0.761, 0.5658, 0.3682, 0.2341, 0.1646, 0.1306, 0.1227, 0.1324, 0.1572, 0.1981, 0.2578, 0.3419, 0.4633, 0.6204, 0.7321, 0.7917, 0.6686, 0.5403, 0.3871, 0.2998, 0.2437, 0.2255, 0.2328, 0.2617, 0.3123, 0.3769, 0.4578, 0.5764, 0.6743, 0.752, 0.8209, 0.7537, 0.6891, 0.6152, 0.5445, 0.4396, 0.4026, 0.4043, 0.4395, 0.5235, 0.5753, 0.6219, 0.6752, 0.7267, 0.7729, 0.8468, 0.8184, 0.7931, 0.7651, 0.7364, 0.7033, 0.6848, 0.6801, 0.6878, 0.7052, 0.7214, 0.7371, 0.7548, 0.774, 0.7938, 0.8692, 0.8661, 0.8631, 0.8574, 0.8494, 0.8398, 0.8319, 0.8266, 0.8236, 0.8221, 0.8203, 0.8181, 0.8159, 0.8143, 0.8136, 0.8878, 0.9005, 0.9092, 0.9135, 0.9143, 0.9127, 0.9095, 0.9051, 0.8996, 0.8927, 0.8841, 0.8736, 0.8612, 0.8469, 0.8311, 0.9032, 0.9253, 0.9394, 0.9475, 0.9514, 0.9524, 0.951, 0.9477, 0.9423, 0.9346, 0.9244, 0.9111, 0.894, 0.8726, 0.8462, 0.9157, 0.9431, 0.9591, 0.9681, 0.9726, 0.9741, 0.9735, 0.9709, 0.9663, 0.9594, 0.9496, 0.936, 0.9175, 0.8924, 0.8588, 0.9256, 0.9556, 0.9719, 0.9805, 0.9846, 0.9861, 0.9857, 0.9836, 0.9798, 0.9739, 0.9652, 0.9525, 0.934, 0.9073, 0.869, 0.9331, 0.9643, 0.98, 0.9879, 0.9915, 0.9928, 0.9924, 0.9906, 0.9874, 0.9824, 0.9747, 0.9631, 0.9453, 0.9181, 0.8769, 0.9383, 0.9699, 0.9849, 0.9921, 0.9954, 0.9965, 0.9961, 0.9944, 0.9915, 0.9871, 0.9803, 0.9696, 0.9526, 0.9255, 0.8825, 0.9413, 0.9729, 0.9875, 0.9944, 0.9975, 0.9986, 0.9982, 0.9963, 0.9935, 0.9894, 0.9831, 0.9731, 0.9566, 0.9298, 0.8859, 0.9421, 0.9738, 0.9884, 0.9951, 0.9981, 0.9995, 0.9991, 0.9969, 0.9941, 0.9901, 0.984, 0.9741, 0.9579, 0.9312, 0.8871, 0.941, 0.9728, 0.9875, 0.9944, 0.9975, 0.9986, 0.9982, 0.9963, 0.9935, 0.9894, 0.9831, 0.973, 0.9567, 0.93, 0.8861, 0.8155, 0.9378, 0.9696, 0.9849, 0.9922, 0.9955, 0.9966, 0.9961, 0.9943, 0.9914, 0.987, 0.9802, 0.9696, 0.9527, 0.9258, 0.8828, 0.9327, 0.964, 0.9799, 0.9878, 0.9916, 0.9929, 0.9924, 0.9906, 0.9873, 0.9823, 0.9747, 0.9632, 0.9455, 0.9185, 0.8772, 0.9253, 0.9554, 0.9717, 0.9804, 0.9847, 0.9862, 0.9857, 0.9836, 0.9798, 0.9739, 0.9653, 0.9526, 0.9343, 0.9076, 0.8692, 0.9156, 0.9429, 0.9589, 0.9679, 0.9725, 0.9741, 0.9735, 0.9709, 0.9663, 0.9594, 0.9497, 0.9362, 0.9177, 0.8925, 0.8588, 0.8725, 0.9032, 0.9253, 0.9393, 0.9474, 0.9513, 0.9523, 0.951, 0.9477, 0.9423, 0.9347, 0.9245, 0.9112, 0.8941, 0.8726, 0.8461, 0.8875, 0.9007, 0.9093, 0.9136, 0.9144, 0.9128, 0.9096, 0.9051, 0.8996, 0.8927, 0.8841, 0.8736, 0.8611, 0.847, 0.8312, 0.868, 0.8664, 0.8637, 0.858, 0.8497, 0.8401, 0.832, 0.8265, 0.8234, 0.822, 0.8202, 0.8178, 0.8158, 0.8146, 0.8142, 0.8445, 0.819, 0.7946, 0.767, 0.7368, 0.7041, 0.6846, 0.6796, 0.6871, 0.7051, 0.7209, 0.736, 0.7543, 0.7747, 0.795, 0.818, 0.7559, 0.6933, 0.6208, 0.5472, 0.4359, 0.4007, 0.4043, 0.4409, 0.5225, 0.5735, 0.6192, 0.6733, 0.727, 0.7743, 0.7899, 0.6743, 0.5504, 0.3814, 0.2948, 0.2429, 0.2255, 0.2329, 0.2619, 0.3141, 0.3786, 0.459, 0.5705, 0.6725, 0.7528, 0.7614, 0.5739, 0.3623, 0.2305, 0.1628, 0.1311, 0.1233, 0.1326, 0.1573, 0.199, 0.2593, 0.3434, 0.464, 0.6164, 0.732, 0.7345, 0.4561, 0.2524, 0.1424, 0.08959, 0.06812, 0.06555, 0.07599, 0.09788, 0.1334, 0.1873, 0.2676, 0.3891, 0.567, 0.7138, 0.7114, 0.3819, 0.1887, 0.0926, 0.0478, 0.01549, 0.01653, 0.03982, 0.06534, 0.09684, 0.1453, 0.2203, 0.3385, 0.5263, 0.6996, 0.6964, 0.3418, 0.1556, 0.06703, 0.005496, 0.008167, 0.0485, 0.07858, 0.1236, 0.1947, 0.3091, 0.4938, 0.6904, 0.3304, 0.03893, 0.483, 0.6875]): _vg.add([_i], _w, 'REPLACE')
_vg = ob_pangolinhead.vertex_groups.new(name='spine_01')
for _i, _w in zip([0, 1, 2, 3, 4, 5, 6, 7, 8, 9, 10, 11, 12, 13, 14, 15, 16, 17, 18, 19, 20, 21, 22, 23, 24, 25, 26, 27, 28, 29, 30, 31, 32, 33, 34, 35, 36, 37, 38, 39, 40, 41, 42, 43, 44, 45, 46, 47, 48, 49, 50, 51, 52, 53, 54, 55, 56, 57, 58, 59, 60, 61, 62, 63, 64, 65, 66, 67, 68, 69, 70, 71, 72, 73, 74, 75, 76, 77, 78, 79, 80, 81, 82, 83, 84, 85, 86, 87, 88, 89, 90, 91, 92, 93, 94, 95, 96, 97, 98, 99, 100, 101, 102, 103, 104, 105, 106, 107, 108, 109, 110, 111, 112, 113, 114, 115, 116, 117, 118, 119, 120, 121, 122, 123, 124, 125, 126, 127, 128, 129, 130, 131, 132, 133, 134, 135, 136, 137, 138, 139, 140, 141, 142, 143, 144, 145, 146, 147, 148, 149, 150, 151, 152, 153, 154, 155, 156, 157, 158, 159, 160, 161, 162, 163, 164, 165, 166, 167, 168, 169, 170, 171, 172, 173, 174, 175, 176, 183, 184, 185, 186, 187, 188, 189, 190, 199, 200, 201, 202, 203, 204, 205, 215, 216, 217, 218, 219, 220, 230, 231, 232, 233, 234, 235, 245, 246, 247, 248, 249, 250, 260, 261, 262, 263, 264, 265, 266, 276, 277, 278, 279, 280, 281, 290, 291, 292, 293, 294, 295, 296, 297, 304, 305, 306, 307, 308, 309, 310, 311, 312, 313, 314, 315, 316, 317, 318, 319, 320, 321, 322, 323, 324, 325, 326, 327, 328, 329, 330, 331, 332, 333, 334, 335, 336, 337, 338, 339, 340, 341, 342, 343, 344, 345, 346, 347, 348, 349, 350, 351, 352, 353, 354, 355, 356, 357, 358, 359, 360, 361, 362, 363, 364, 365, 366, 367, 368, 369, 370, 371, 372, 373, 374, 375, 376, 377, 378, 379, 380, 381, 382, 383, 384, 385, 386, 387, 388, 389, 390, 391, 392, 393, 394, 395, 396, 397, 398, 399, 400, 401, 402, 403, 404, 405, 406, 407, 408, 409, 410, 411, 412, 413, 414, 415, 416, 417, 418, 419, 420, 421, 422, 423, 424, 425, 426, 427, 428, 429, 430, 431, 432, 433, 434, 435, 436, 437, 438, 439, 440, 441, 442, 443, 444, 445, 446, 447, 448, 449, 450, 451, 452, 453, 454, 455, 456, 457, 458, 459, 460, 461, 462, 463, 464, 465, 466, 467, 468, 469, 470, 471, 472, 473, 474, 475, 476, 477, 478, 479, 480, 481], [0.3095, 0.8542, 0.9408, 0.9949, 0.9761, 0.9268, 0.883, 0.8133, 0.7004, 0.3051, 0.6554, 0.8433, 0.9331, 0.9726, 0.9872, 0.985, 0.971, 0.9506, 0.9212, 0.8763, 0.8055, 0.6918, 0.5067, 0.3089, 0.2912, 0.6142, 0.8085, 0.9072, 0.9516, 0.9679, 0.9672, 0.9552, 0.9344, 0.9029, 0.8549, 0.7805, 0.6637, 0.4728, 0.2996, 0.2684, 0.5429, 0.7427, 0.8562, 0.9104, 0.9327, 0.9351, 0.9242, 0.902, 0.8667, 0.8135, 0.7339, 0.6134, 0.4303, 0.2855, 0.239, 0.4342, 0.6318, 0.7659, 0.8354, 0.8694, 0.8773, 0.8676, 0.8428, 0.8019, 0.7422, 0.6581, 0.5367, 0.3796, 0.2679, 0.2083, 0.3314, 0.4597, 0.6129, 0.7002, 0.7563, 0.7745, 0.7672, 0.7383, 0.6877, 0.6231, 0.5422, 0.4236, 0.3257, 0.248, 0.1791, 0.2463, 0.3109, 0.3848, 0.4555, 0.5604, 0.5974, 0.5957, 0.5605, 0.4765, 0.4247, 0.3781, 0.3248, 0.2733, 0.2271, 0.1532, 0.1816, 0.2069, 0.2349, 0.2636, 0.2967, 0.3152, 0.3199, 0.3122, 0.2948, 0.2786, 0.2629, 0.2452, 0.226, 0.2062, 0.1308, 0.1339, 0.1369, 0.1426, 0.1506, 0.1602, 0.1681, 0.1734, 0.1764, 0.1779, 0.1797, 0.1819, 0.1841, 0.1857, 0.1864, 0.1122, 0.09947, 0.09082, 0.08654, 0.08568, 0.08731, 0.09049, 0.09486, 0.1004, 0.1073, 0.1159, 0.1264, 0.1388, 0.1531, 0.1689, 0.09685, 0.07466, 0.06059, 0.05253, 0.04722, 0.0453, 0.04796, 0.05234, 0.05773, 0.06536, 0.07559, 0.08894, 0.106, 0.1274, 0.1538, 0.08427, 0.05693, 0.0317, 0.01388, 0.004885, 0.001774, 0.003079, 0.008253, 0.01741, 0.03121, 0.0504, 0.06397, 0.08253, 0.1076, 0.1412, 0.07436, 0.03873, 0.006162, 0.002131, 0.01957, 0.04504, 0.06601, 0.09272, 0.131, 0.0669, 0.02144, 0.0005365, 0.02384, 0.05472, 0.08188, 0.1231, 0.06174, 0.01028, 0.01086, 0.04489, 0.07451, 0.1175, 0.05875, 0.004141, 0.003898, 0.03676, 0.07022, 0.1141, 0.0579, 0.00232, 0.001749, 0.03414, 0.06877, 0.1129, 0.05902, 0.004409, 0.003912, 0.03662, 0.07004, 0.1139, 0.1845, 0.06215, 0.01077, 0.01082, 0.04458, 0.0742, 0.1172, 0.06733, 0.02203, 0.0005919, 0.02368, 0.05448, 0.08153, 0.1228, 0.07467, 0.03927, 0.006576, 0.002173, 0.01947, 0.04472, 0.06573, 0.09245, 0.1308, 0.08438, 0.0571, 0.03213, 0.01414, 0.004978, 0.001758, 0.003019, 0.008211, 0.01738, 0.03111, 0.05028, 0.06377, 0.08228, 0.1075, 0.1412, 0.1275, 0.09683, 0.07471, 0.06069, 0.05261, 0.04732, 0.04531, 0.04791, 0.0523, 0.05768, 0.06528, 0.07547, 0.0888, 0.1059, 0.1274, 0.1539, 0.1125, 0.09933, 0.09066, 0.08641, 0.0856, 0.08724, 0.09044, 0.09485, 0.1004, 0.1073, 0.1159, 0.1264, 0.1389, 0.153, 0.1688, 0.132, 0.1336, 0.1363, 0.142, 0.1503, 0.1599, 0.168, 0.1735, 0.1766, 0.178, 0.1798, 0.1822, 0.1842, 0.1854, 0.1858, 0.1555, 0.181, 0.2054, 0.233, 0.2632, 0.2959, 0.3154, 0.3204, 0.3129, 0.2949, 0.2791, 0.264, 0.2457, 0.2253, 0.205, 0.182, 0.2441, 0.3067, 0.3792, 0.4528, 0.5641, 0.5993, 0.5957, 0.5591, 0.4775, 0.4265, 0.3808, 0.3267, 0.273, 0.2257, 0.2101, 0.3257, 0.4496, 0.6186, 0.7052, 0.7571, 0.7745, 0.7671, 0.7381, 0.6859, 0.6214, 0.541, 0.4295, 0.3275, 0.2472, 0.2386, 0.4261, 0.6377, 0.7695, 0.8372, 0.8689, 0.8767, 0.8674, 0.8427, 0.801, 0.7407, 0.6566, 0.536, 0.3836, 0.268, 0.2655, 0.5439, 0.7476, 0.8576, 0.9104, 0.9319, 0.9344, 0.924, 0.9021, 0.8666, 0.8127, 0.7324, 0.6109, 0.433, 0.2862, 0.2886, 0.6181, 0.8113, 0.9074, 0.9511, 0.9673, 0.9667, 0.9551, 0.9347, 0.9032, 0.8547, 0.7797, 0.6615, 0.4737, 0.3004, 0.3036, 0.6582, 0.8444, 0.933, 0.9723, 0.9869, 0.9848, 0.9709, 0.9507, 0.9214, 0.8764, 0.8053, 0.6909, 0.5062, 0.3096, 0.6696, 0.9791, 0.9931, 0.9555, 0.517, 0.3125]): _vg.add([_i], _w, 'REPLACE')
_vg = ob_pangolinhead.vertex_groups.new(name='spine_02')
_vg = ob_pangolinhead.vertex_groups.new(name='spine_03')
_vg = ob_pangolinhead.vertex_groups.new(name='spine_04')
_vg = ob_pangolinhead.vertex_groups.new(name='spine_05')
_vg = ob_pangolinhead.vertex_groups.new(name='spine_06')
_vg = ob_pangolinhead.vertex_groups.new(name='spine_07')
_vg = ob_pangolinhead.vertex_groups.new(name='tail_00')
_vg = ob_pangolinhead.vertex_groups.new(name='tail_01')
_vg = ob_pangolinhead.vertex_groups.new(name='tail_02')
_vg = ob_pangolinhead.vertex_groups.new(name='tail_03')
_vg = ob_pangolinhead.vertex_groups.new(name='tail_04')
_vg = ob_pangolinhead.vertex_groups.new(name='tail_05')
_vg = ob_pangolinhead.vertex_groups.new(name='tail_06')
_vg = ob_pangolinhead.vertex_groups.new(name='tail_07')
_vg = ob_pangolinhead.vertex_groups.new(name='tail_08')
_vg = ob_pangolinhead.vertex_groups.new(name='tail_09')
_vg = ob_pangolinhead.vertex_groups.new(name='leg_back_L_upper')
_vg = ob_pangolinhead.vertex_groups.new(name='leg_back_L_lower')
_vg = ob_pangolinhead.vertex_groups.new(name='leg_back_L_foot')
_vg = ob_pangolinhead.vertex_groups.new(name='leg_back_R_upper')
_vg = ob_pangolinhead.vertex_groups.new(name='leg_back_R_lower')
_vg = ob_pangolinhead.vertex_groups.new(name='leg_back_R_foot')
_vg = ob_pangolinhead.vertex_groups.new(name='leg_front_L_upper')
_vg = ob_pangolinhead.vertex_groups.new(name='leg_front_L_lower')
_vg = ob_pangolinhead.vertex_groups.new(name='leg_front_L_foot')
_vg = ob_pangolinhead.vertex_groups.new(name='leg_front_R_upper')
_vg = ob_pangolinhead.vertex_groups.new(name='leg_front_R_lower')
_vg = ob_pangolinhead.vertex_groups.new(name='leg_front_R_foot')
_m = ob_pangolinhead.modifiers.new('Armature', 'ARMATURE')
_m.object = ob_pangolinrig
ob_pangolinrig.location = (0.0, 0.0, 0.0)
ob_pangolinrig.show_in_front = True

# ---- collection membership
scene.collection.objects.link(ob_pangolinbody)
scene.collection.objects.link(ob_pangolinhead)
col_collection.objects.link(ob_pangolinrig)

# ---- scene / render settings (as saved in the file)
scene.frame_start = 1; scene.frame_end = 250; scene.frame_set(1)
scene.render.engine = 'BLENDER_EEVEE_NEXT'
bpy.context.view_layer.update()

# ---- added for rendering (the .blend has no active camera and no usable light): camera, sun
cam_auto = bpy.data.cameras.new('AutoCamera')
cam_auto.lens = 50.0
cam_auto.sensor_width = 36.0
cam_auto.clip_end = 1000.0
ob_auto_camera = bpy.data.objects.new('AutoCamera', cam_auto)
scene.collection.objects.link(ob_auto_camera)
ob_auto_camera.location = (2.33437, -1.69801, 1.54127)
ob_auto_camera.rotation_euler = (1.09748, -7.21219e-08, 0.694738)
scene.camera = ob_auto_camera
light_auto_sun = bpy.data.lights.new('AutoSun', 'SUN')
light_auto_sun.energy = 3.0
light_auto_sun.angle = 0.0523599
ob_auto_sun = bpy.data.objects.new('AutoSun', light_auto_sun)
scene.collection.objects.link(ob_auto_sun)
ob_auto_sun.rotation_euler = (0.872665, 0.174533, 0.523599)
bpy.context.view_layer.update()
